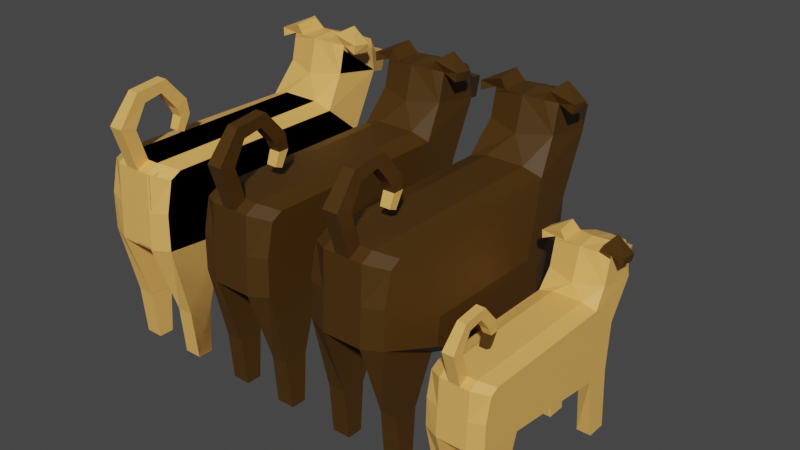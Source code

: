 # Source: Dog.blend  (saved by Blender 2.91.10; exported with 4.5.12 LTS)
import bpy
from mathutils import Matrix  # noqa: F401  (used for matrix-valued properties, if any)

bpy.ops.wm.read_factory_settings(use_empty=True)
scene = bpy.context.scene
scene.name = 'Scene'

# ---- collections
col_collection = bpy.data.collections.new('Collection'); scene.collection.children.link(col_collection)
col_animal_sizes = bpy.data.collections.new('Animal Sizes'); scene.collection.children.link(col_animal_sizes)

# ---- materials (node trees are filled in below, after node groups)
mat_dog_light = bpy.data.materials.new('Dog light')
mat_dog_dark = bpy.data.materials.new('Dog dark')

# ---- material node trees
mat_dog_light.use_nodes = True; mat_dog_light.node_tree.nodes.clear()
_N = mat_dog_light.node_tree.nodes; _L = mat_dog_light.node_tree.links
n0 = _N.new('ShaderNodeBsdfPrincipled'); n0.name = 'Principled BSDF'; n0.location = (10, 300)
n0.distribution = 'GGX'
n0.subsurface_method = 'BURLEY'
n0.inputs[0].default_value = (0.8804, 0.4627, 0.1179, 1.0)
n0.inputs[3].default_value = 1.45
n0.inputs[27].default_value = (0.0, 0.0, 0.0, 1.0)
n0.inputs[28].default_value = 1.0
n1 = _N.new('ShaderNodeOutputMaterial'); n1.name = 'Material Output'; n1.location = (300, 300)
_L.new(n0.outputs[0], n1.inputs[0])
n1.is_active_output = True
mat_dog_dark.use_nodes = True; mat_dog_dark.node_tree.nodes.clear()
_N = mat_dog_dark.node_tree.nodes; _L = mat_dog_dark.node_tree.links
n0 = _N.new('ShaderNodeBsdfPrincipled'); n0.name = 'Principled BSDF'; n0.location = (10, 300)
n0.distribution = 'GGX'
n0.subsurface_method = 'BURLEY'
n0.inputs[0].default_value = (0.06596, 0.02898, 0.001655, 1.0)
n0.inputs[3].default_value = 1.45
n0.inputs[27].default_value = (0.0, 0.0, 0.0, 1.0)
n0.inputs[28].default_value = 1.0
n1 = _N.new('ShaderNodeOutputMaterial'); n1.name = 'Material Output'; n1.location = (300, 300)
_L.new(n0.outputs[0], n1.inputs[0])
n1.is_active_output = True

# ---- world
world_world = bpy.data.worlds.new('World'); scene.world = world_world
world_world.use_nodes = True; world_world.node_tree.nodes.clear()
_N = world_world.node_tree.nodes; _L = world_world.node_tree.links
n0 = _N.new('ShaderNodeOutputWorld'); n0.name = 'World Output'; n0.location = (300, 300)
n1 = _N.new('ShaderNodeBackground'); n1.name = 'Background'; n1.location = (10, 300)
n1.inputs[0].default_value = (0.05088, 0.05088, 0.05088, 1.0)
_L.new(n1.outputs[0], n0.inputs[0])
n0.is_active_output = True
world_world.color = (0.05088, 0.05088, 0.05088)
world_world.use_sun_shadow = False
world_world.sun_shadow_jitter_overblur = 0.0

# ---- meshes
me_cube_012 = bpy.data.meshes.new('Cube.012')
me_cube_012.from_pydata([(0.4281, 0.07679, 0.5858), (0.4281, 0.1162, 0.91), (0.4281, 1.248, 0.4676), (0.4281, 1.268, 0.7765), (0.4281, 1.084, 0.9316), (0.2682, 0.3353, 1.019), (0.2682, 0.299, 1.034), (0.3394, 0.1744, -0.001877), (0.3468, 1.488, 0.9997), (0.4033, 1.191, 1.082), (0.3468, 1.515, 1.1), (0.4033, 1.217, 1.194), (0.4033, 1.436, 1.037), (0.3735, 1.456, 1.136), (0.3022, 1.612, 0.9659), (0.3022, 1.64, 1.066), (0.4281, 0.169, 0.9378), (0.2787, 0.06218, 0.9301), (0.4281, 0.3603, 0.5607), (0.3366, 0.04346, 0.5759), (0.2787, 0.1213, 0.9613), (0.2801, 0.002252, 1.131), (0.2719, 0.1094, 1.262), (0.2801, 0.07709, 1.11), (0.2719, 0.1428, 1.209), (0.2719, 0.2619, 1.28), (0.2719, 0.2309, 1.226), (0.2741, 0.3587, 1.166), (0.2741, 0.3043, 1.135), (0.2711, 0.3223, 1.092), (0.2711, 0.3723, 1.093), (0.3353, 0.3661, 0.5566), (0.3411, 0.1534, 0.236), (0.4223, 0.1534, 0.236), (0.4223, 0.2687, 0.2281), (0.3411, 0.2687, 0.2281), (0.4257, 0.1744, -0.001877), (0.4257, 0.2477, -0.003057), (0.3394, 0.2477, -0.003057), (0.3367, 1.256, 0.4573), (0.4281, 1.087, 0.4717), (0.3344, 1.122, 0.4583), (0.3353, 1.277, -0.002124), (0.4281, 1.277, -0.002124), (0.4281, 1.151, -0.002124), (0.3353, 1.151, -0.002124), (0.3301, 1.498, 1.166), (0.3968, 1.344, 1.186), (0.3425, 1.205, 1.22), (0.3398, 1.352, 1.22), (0.3379, 1.076, 0.9613), (0.3378, 0.1213, 0.9613), (0.3378, 0.06218, 0.9301), (0.4281, 0.081, 0.7603), (0.3344, 1.122, 0.4583), (0.3379, 0.05282, 0.753), (0.4043, 1.315, 1.215), (0.4033, 1.222, 1.214), (0.3669, 1.201, 1.267), (0.3752, 1.328, 1.28), (0.4795, 1.214, 1.229), (0.485, 1.304, 1.22), (0.4756, 1.211, 1.186), (0.4747, 1.301, 1.175), (0.2445, 1.279, 0.4556), (0.2445, 1.354, 0.7804), (0.06089, 0.07679, 0.5858), (0.06089, 0.1162, 0.91), (0.06089, 1.248, 0.4676), (0.06089, 1.268, 0.7765), (0.2445, 1.076, 0.9613), (0.2445, 1.191, 1.224), (0.2445, 1.612, 0.9659), (0.2445, 1.488, 0.9997), (0.06089, 1.084, 0.9316), (0.2208, 0.3353, 1.019), (0.2445, 1.515, 1.1), (0.2208, 0.299, 1.034), (0.2445, 1.354, 0.7804), (0.1496, 0.1744, -0.001877), (0.2445, 1.148, 1.063), (0.2445, 1.488, 0.9997), (0.1422, 1.488, 0.9997), (0.08568, 1.191, 1.082), (0.2445, 1.515, 1.1), (0.1422, 1.515, 1.1), (0.08568, 1.217, 1.194), (0.2445, 1.471, 1.003), (0.08568, 1.436, 1.037), (0.2445, 1.498, 1.171), (0.1155, 1.456, 1.136), (0.2445, 1.612, 0.9659), (0.1868, 1.612, 0.9659), (0.2445, 1.64, 1.066), (0.1868, 1.64, 1.066), (0.06089, 0.169, 0.9378), (0.2103, 0.06218, 0.9301), (0.06089, 0.3603, 0.5607), (0.1524, 0.04346, 0.5759), (0.2103, 0.1213, 0.9613), (0.2089, 0.002252, 1.131), (0.2171, 0.1094, 1.262), (0.2089, 0.07709, 1.11), (0.2171, 0.1428, 1.209), (0.2171, 0.2619, 1.28), (0.2171, 0.2309, 1.226), (0.2149, 0.3587, 1.166), (0.2149, 0.3043, 1.135), (0.2179, 0.3223, 1.092), (0.2179, 0.3723, 1.093), (0.2445, 1.148, 1.063), (0.2445, 1.471, 1.003), (0.1537, 0.3661, 0.5566), (0.1479, 0.1534, 0.236), (0.06674, 0.1534, 0.236), (0.06674, 0.2687, 0.2281), (0.1479, 0.2687, 0.2281), (0.06328, 0.1744, -0.001877), (0.06328, 0.2477, -0.003057), (0.1496, 0.2477, -0.003057), (0.2445, 1.498, 1.171), (0.2445, 1.64, 1.066), (0.1523, 1.256, 0.4573), (0.06089, 1.087, 0.4717), (0.2445, 1.076, 0.9613), (0.1546, 1.122, 0.4583), (0.1537, 1.277, -0.002124), (0.06089, 1.277, -0.002124), (0.06089, 1.151, -0.002124), (0.1537, 1.151, -0.002124), (0.1589, 1.498, 1.166), (0.09217, 1.344, 1.186), (0.1465, 1.205, 1.22), (0.2445, 1.312, 1.235), (0.1492, 1.352, 1.22), (0.1511, 1.076, 0.9613), (0.1512, 0.1213, 0.9613), (0.1512, 0.06218, 0.9301), (0.06089, 0.081, 0.7603), (0.1546, 1.122, 0.4583), (0.1511, 0.05282, 0.753), (0.08469, 1.315, 1.215), (0.0857, 1.222, 1.214), (0.1221, 1.201, 1.267), (0.1138, 1.328, 1.28), (0.009506, 1.214, 1.229), (0.004024, 1.304, 1.22), (0.01343, 1.211, 1.186), (0.01433, 1.301, 1.175)], [(91, 72), (93, 121)], [(0, 19, 32, 33), (110, 9, 11, 48, 71), (64, 65, 78, 3, 2, 39), (46, 13, 10), (55, 53, 1, 52), (8, 73, 72, 14), (30, 29, 6, 5), (2, 3, 4, 16, 1, 53, 0, 18, 40), (32, 35, 38, 7), (4, 3, 12, 9), (9, 12, 13, 47, 11), (124, 50, 4, 9, 110), (73, 8, 12, 111), (8, 10, 13, 12), (76, 10, 15, 121), (10, 84, 120, 46), (17, 20, 23, 21), (21, 23, 24, 22), (22, 24, 26, 25), (27, 28, 29, 30), (25, 26, 28, 27), (35, 34, 37, 38), (31, 18, 34, 35), (18, 0, 33, 34), (19, 31, 35, 32), (34, 33, 36, 37), (33, 32, 7, 36), (3, 78, 111, 12), (40, 41, 45, 44), (49, 133, 71, 48), (41, 39, 42, 45), (2, 40, 44, 43), (39, 2, 43, 42), (11, 47, 56, 57), (13, 46, 49, 47), (46, 120, 133, 49), (51, 20, 17, 52), (19, 0, 53, 55), (16, 51, 52, 1), (59, 58, 60, 61), (47, 49, 59, 56), (49, 48, 58, 59), (48, 11, 57, 58), (56, 59, 61), (58, 57, 60), (56, 61, 63), (60, 57, 62), (61, 60, 62, 63), (66, 114, 113, 98), (85, 94, 92, 82), (110, 71, 132, 86, 83), (64, 122, 68, 69, 78, 65), (130, 85, 90), (140, 137, 67, 138), (82, 92, 72, 73), (109, 75, 77, 108), (68, 123, 97, 66, 138, 67, 95, 74, 69), (113, 79, 119, 116), (70, 80, 110, 124), (29, 108, 77, 6), (74, 83, 88, 69), (121, 15, 14, 91), (15, 10, 8, 14), (78, 111, 87, 65), (83, 86, 131, 90, 88), (124, 110, 83, 74, 135), (73, 111, 88, 82), (76, 120, 89, 84), (82, 88, 90, 85), (76, 121, 94, 85), (85, 130, 120, 84), (96, 100, 102, 99), (26, 105, 107, 28), (100, 101, 103, 102), (22, 25, 104, 101), (21, 22, 101, 100), (101, 104, 105, 103), (25, 27, 106, 104), (106, 109, 108, 107), (27, 30, 109, 106), (104, 106, 107, 105), (28, 107, 108, 29), (103, 105, 26, 24), (30, 5, 75, 109), (92, 94, 121, 72), (116, 119, 118, 115), (112, 116, 115, 97), (97, 115, 114, 66), (98, 113, 116, 112), (115, 118, 117, 114), (114, 117, 79, 113), (69, 88, 111, 78), (123, 128, 129, 125), (134, 132, 71, 133), (125, 129, 126, 122), (68, 127, 128, 123), (122, 126, 127, 68), (81, 87, 111, 73), (86, 142, 141, 131), (90, 131, 134, 130), (130, 134, 133, 120), (136, 137, 96, 99), (98, 140, 138, 66), (95, 67, 137, 136), (144, 146, 145, 143), (131, 141, 144, 134), (134, 144, 143, 132), (132, 143, 142, 86), (141, 146, 144), (143, 145, 142), (141, 148, 146), (145, 147, 142), (146, 148, 147, 145), (103, 24, 23, 102), (23, 20, 99, 102), (17, 21, 100, 96), (19, 55, 52, 137, 140, 98), (31, 19, 98, 112, 97, 123, 125, 122, 64, 39, 41, 40, 18), (74, 95, 136, 135), (4, 50, 51, 16), (124, 135, 136, 99, 20, 51, 50)])
_uv = me_cube_012.uv_layers.new(name='UVMap')
_uv.uv.foreach_set('vector', [0.375, 0.75, 0.375, 0.8125, 0.375, 0.8125, 0.375, 0.75, 0.75, 0.5548, 0.625, 0.5548, 0.625, 0.5548, 0.6875, 0.5548, 0.75, 0.5548, 0.375, 0.25, 0.625, 0.25, 0.625, 0.375, 0.625, 0.5, 0.375, 0.5, 0.375, 0.4375, 0.6875, 0.5, 0.625, 0.5, 0.625, 0.4827, 0.25, 0.375, 0.5, 0.75, 0.625, 0.75, 0.3125, 0.375, 0.625, 0.4827, 0.625, 0.375, 0.625, 0.375, 0.625, 0.4827, 0.6875, 0.75, 0.6875, 0.7255, 0.6875, 0.7255, 0.6875, 0.75, 0.375, 0.5, 0.625, 0.5, 0.625, 0.5548, 0.625, 0.7255, 0.625, 0.75, 0.5, 0.75, 0.375, 0.75, 0.375, 0.6524, 0.375, 0.5381, 0.3125, 0.75, 0.3125, 0.6524, 0.3125, 0.6524, 0.3125, 0.75, 0.625, 0.5548, 0.625, 0.5, 0.625, 0.5, 0.625, 0.5548, 0.625, 0.5548, 0.625, 0.5, 0.625, 0.5, 0.625, 0.5214, 0.625, 0.5548, 0.75, 0.5548, 0.6875, 0.5548, 0.625, 0.5548, 0.625, 0.5548, 0.75, 0.5548, 0.625, 0.375, 0.625, 0.4827, 0.625, 0.5, 0.625, 0.375, 0.625, 0.4827, 0.625, 0.4827, 0.625, 0.5, 0.625, 0.5, 0.625, 0.375, 0.625, 0.4827, 0.625, 0.4827, 0.625, 0.375, 0.625, 0.4827, 0.0, 0.0, 0.75, 0.5, 0.6875, 0.5, 0.6875, 0.75, 0.6875, 0.7255, 0.6875, 0.7255, 0.6875, 0.75, 0.6875, 0.75, 0.6875, 0.7255, 0.6875, 0.7255, 0.6875, 0.75, 0.6875, 0.75, 0.6875, 0.7255, 0.6875, 0.7255, 0.6875, 0.75, 0.6875, 0.75, 0.6875, 0.7255, 0.6875, 0.7255, 0.6875, 0.75, 0.6875, 0.75, 0.6875, 0.7255, 0.6875, 0.7255, 0.6875, 0.75, 0.3125, 0.6524, 0.375, 0.6524, 0.375, 0.6524, 0.3125, 0.6524, 0.3125, 0.6524, 0.375, 0.6524, 0.375, 0.6524, 0.3125, 0.6524, 0.375, 0.6524, 0.375, 0.75, 0.375, 0.75, 0.375, 0.6524, 0.3125, 0.75, 0.3125, 0.6524, 0.3125, 0.6524, 0.3125, 0.75, 0.375, 0.6524, 0.375, 0.75, 0.375, 0.75, 0.375, 0.6524, 0.375, 0.75, 0.375, 0.8125, 0.375, 0.8125, 0.375, 0.75, 0.625, 0.5, 0.625, 0.375, 0.625, 0.375, 0.625, 0.5, 0.375, 0.5381, 0.375, 0.4566, 0.375, 0.4566, 0.375, 0.5381, 0.6875, 0.5214, 0.75, 0.5274, 0.75, 0.5548, 0.6875, 0.5548, 0.375, 0.4566, 0.375, 0.4375, 0.375, 0.4375, 0.375, 0.4566, 0.375, 0.5, 0.375, 0.5381, 0.375, 0.5381, 0.375, 0.5, 0.375, 0.4375, 0.375, 0.5, 0.375, 0.5, 0.375, 0.4375, 0.625, 0.5548, 0.625, 0.5214, 0.625, 0.5274, 0.625, 0.5548, 0.625, 0.5, 0.6875, 0.5, 0.6875, 0.5214, 0.625, 0.5214, 0.6875, 0.5, 0.75, 0.5, 0.75, 0.5274, 0.6875, 0.5214, 0.6562, 0.7255, 0.6875, 0.7255, 0.6875, 0.75, 0.6562, 0.75, 0.1875, 0.375, 0.375, 0.75, 0.5, 0.75, 0.25, 0.375, 0.625, 0.7255, 0.6562, 0.7255, 0.6562, 0.75, 0.625, 0.75, 0.6875, 0.5274, 0.6875, 0.5548, 0.6875, 0.5548, 0.6875, 0.5274, 0.625, 0.5214, 0.6875, 0.5214, 0.6875, 0.5274, 0.625, 0.5274, 0.6875, 0.5214, 0.6875, 0.5548, 0.6875, 0.5548, 0.6875, 0.5274, 0.6875, 0.5548, 0.625, 0.5548, 0.625, 0.5548, 0.6875, 0.5548, 0.625, 0.5274, 0.6875, 0.5274, 0.6875, 0.5274, 0.6875, 0.5548, 0.625, 0.5548, 0.6875, 0.5548, 0.625, 0.5274, 0.6875, 0.5274, 0.6875, 0.5274, 0.6875, 0.5548, 0.625, 0.5548, 0.6875, 0.5548, 0.6875, 0.5274, 0.6875, 0.5548, 0.6875, 0.5548, 0.6875, 0.5274, 0.375, 0.75, 0.375, 0.75, 0.375, 0.8125, 0.375, 0.8125, 0.625, 0.4827, 0.625, 0.4827, 0.625, 0.4827, 0.625, 0.4827, 0.75, 0.5548, 0.75, 0.5548, 0.6875, 0.5548, 0.625, 0.5548, 0.625, 0.5548, 0.375, 0.25, 0.375, 0.4375, 0.375, 0.5, 0.625, 0.5, 0.625, 0.375, 0.625, 0.25, 0.6875, 0.5, 0.625, 0.4827, 0.625, 0.5, 0.25, 0.375, 0.3125, 0.375, 0.625, 0.75, 0.5, 0.75, 0.625, 0.4827, 0.625, 0.4827, 0.625, 0.375, 0.625, 0.375, 0.6875, 0.75, 0.6875, 0.75, 0.6875, 0.7255, 0.6875, 0.7255, 0.375, 0.5, 0.375, 0.5381, 0.375, 0.6524, 0.375, 0.75, 0.5, 0.75, 0.625, 0.75, 0.625, 0.7255, 0.625, 0.5548, 0.625, 0.5, 0.3125, 0.75, 0.3125, 0.75, 0.3125, 0.6524, 0.3125, 0.6524, 0.875, 0.5548, 0.875, 0.5548, 0.75, 0.5548, 0.75, 0.5548, 0.6875, 0.7255, 0.6875, 0.7255, 0.6875, 0.7255, 0.6875, 0.7255, 0.625, 0.5548, 0.625, 0.5548, 0.625, 0.5, 0.625, 0.5, 0.625, 0.375, 0.625, 0.4827, 0.0, 0.0, 0.0, 0.0, 0.625, 0.4827, 0.625, 0.4827, 0.625, 0.4827, 0.625, 0.4827, 0.625, 0.375, 0.625, 0.375, 0.625, 0.25, 0.625, 0.25, 0.625, 0.5548, 0.625, 0.5548, 0.625, 0.5214, 0.625, 0.5, 0.625, 0.5, 0.75, 0.5548, 0.75, 0.5548, 0.625, 0.5548, 0.625, 0.5548, 0.6875, 0.5548, 0.625, 0.375, 0.625, 0.375, 0.625, 0.5, 0.625, 0.4827, 0.625, 0.375, 0.625, 0.375, 0.625, 0.25, 0.625, 0.2673, 0.625, 0.4827, 0.625, 0.5, 0.625, 0.5, 0.625, 0.4827, 0.625, 0.375, 0.625, 0.375, 0.625, 0.4827, 0.625, 0.4827, 0.625, 0.4827, 0.6875, 0.5, 0.75, 0.5, 0.0, 0.0, 0.6875, 0.75, 0.6875, 0.75, 0.6875, 0.7255, 0.6875, 0.7255, 0.6875, 0.7255, 0.6875, 0.7255, 0.6875, 0.7255, 0.6875, 0.7255, 0.6875, 0.75, 0.6875, 0.75, 0.6875, 0.7255, 0.6875, 0.7255, 0.625, 0.8125, 0.625, 0.8125, 0.625, 0.8125, 0.625, 0.8125, 0.625, 0.8125, 0.625, 0.8125, 0.625, 0.8125, 0.625, 0.8125, 0.6875, 0.75, 0.6875, 0.75, 0.6875, 0.7255, 0.6875, 0.7255, 0.625, 0.8125, 0.625, 0.8125, 0.625, 0.8125, 0.625, 0.8125, 0.6875, 0.75, 0.6875, 0.75, 0.6875, 0.7255, 0.6875, 0.7255, 0.625, 0.8125, 0.625, 0.8125, 0.625, 0.8125, 0.625, 0.8125, 0.6875, 0.75, 0.6875, 0.75, 0.6875, 0.7255, 0.6875, 0.7255, 0.6875, 0.7255, 0.6875, 0.7255, 0.6875, 0.7255, 0.6875, 0.7255, 0.6875, 0.7255, 0.6875, 0.7255, 0.6875, 0.7255, 0.6875, 0.7255, 0.625, 0.8125, 0.625, 0.8125, 0.625, 0.8125, 0.625, 0.8125, 0.625, 0.4827, 0.625, 0.4827, 0.625, 0.375, 0.625, 0.375, 0.3125, 0.6524, 0.3125, 0.6524, 0.375, 0.6524, 0.375, 0.6524, 0.3125, 0.6524, 0.3125, 0.6524, 0.375, 0.6524, 0.375, 0.6524, 0.375, 0.6524, 0.375, 0.6524, 0.375, 0.75, 0.375, 0.75, 0.3125, 0.75, 0.3125, 0.75, 0.3125, 0.6524, 0.3125, 0.6524, 0.375, 0.6524, 0.375, 0.6524, 0.375, 0.75, 0.375, 0.75, 0.375, 0.75, 0.375, 0.75, 0.375, 0.8125, 0.375, 0.8125, 0.625, 0.5, 0.625, 0.5, 0.625, 0.375, 0.625, 0.375, 0.375, 0.5381, 0.375, 0.5381, 0.375, 0.4566, 0.375, 0.4566, 0.6875, 0.5214, 0.6875, 0.5548, 0.75, 0.5548, 0.75, 0.5274, 0.375, 0.4566, 0.375, 0.4566, 0.375, 0.4375, 0.375, 0.4375, 0.375, 0.5, 0.375, 0.5, 0.375, 0.5381, 0.375, 0.5381, 0.375, 0.4375, 0.375, 0.4375, 0.375, 0.5, 0.375, 0.5, 0.625, 0.2673, 0.625, 0.25, 0.625, 0.375, 0.625, 0.375, 0.625, 0.5548, 0.625, 0.5548, 0.625, 0.5274, 0.625, 0.5214, 0.625, 0.5, 0.625, 0.5214, 0.6875, 0.5214, 0.6875, 0.5, 0.6875, 0.5, 0.6875, 0.5214, 0.75, 0.5274, 0.75, 0.5, 0.6562, 0.7255, 0.6562, 0.75, 0.6875, 0.75, 0.6875, 0.7255, 0.1875, 0.375, 0.25, 0.375, 0.5, 0.75, 0.375, 0.75, 0.625, 0.7255, 0.625, 0.75, 0.6562, 0.75, 0.6562, 0.7255, 0.6875, 0.5274, 0.6875, 0.5274, 0.6875, 0.5548, 0.6875, 0.5548, 0.625, 0.5214, 0.625, 0.5274, 0.6875, 0.5274, 0.6875, 0.5214, 0.6875, 0.5214, 0.6875, 0.5274, 0.6875, 0.5548, 0.6875, 0.5548, 0.6875, 0.5548, 0.6875, 0.5548, 0.625, 0.5548, 0.625, 0.5548, 0.625, 0.5274, 0.6875, 0.5274, 0.6875, 0.5274, 0.6875, 0.5548, 0.6875, 0.5548, 0.625, 0.5548, 0.625, 0.5274, 0.6875, 0.5274, 0.6875, 0.5274, 0.6875, 0.5548, 0.6875, 0.5548, 0.625, 0.5548, 0.6875, 0.5274, 0.6875, 0.5274, 0.6875, 0.5548, 0.6875, 0.5548, 0.6875, 0.7255, 0.6875, 0.7255, 0.6875, 0.7255, 0.6875, 0.7255, 0.6875, 0.7255, 0.6875, 0.7255, 0.6875, 0.7255, 0.6875, 0.7255, 0.6875, 0.75, 0.625, 0.8125, 0.6875, 0.75, 0.6875, 0.75, 0.3125, 0.75, 0.25, 0.375, 0.3125, 0.375, 0.3125, 0.375, 0.25, 0.375, 0.1875, 0.375, 0.3125, 0.6524, 0.3125, 0.75, 0.3125, 0.75, 0.3125, 0.6524, 0.375, 0.6524, 0.375, 0.5381, 0.375, 0.4566, 0.375, 0.4375, 0.375, 0.25, 0.375, 0.4375, 0.375, 0.4566, 0.375, 0.5381, 0.375, 0.6524, 0.625, 0.5548, 0.625, 0.7255, 0.6562, 0.7255, 0.6875, 0.5548, 0.625, 0.5548, 0.6875, 0.5548, 0.6562, 0.7255, 0.625, 0.7255, 0.75, 0.5548, 0.6875, 0.5548, 0.6562, 0.7255, 0.6875, 0.7255, 0.6875, 0.7255, 0.6562, 0.7255, 0.6875, 0.5548])
me_cube_012.materials.append(mat_dog_light)
me_cube_012.use_remesh_fix_poles = True
me_cube_012.use_remesh_preserve_attributes = False
me_cube_012.use_mirror_vertex_groups = False
me_cube_012.update()
me_cube_006 = bpy.data.meshes.new('Cube.006')
me_cube_006.from_pydata([(0.0, 0.08118, 0.5759), (0.0, 0.09989, 0.9301), (0.0, 1.317, 0.4556), (0.0, 1.391, 0.7804), (0.1836, 0.1145, 0.5858), (0.1836, 0.1539, 0.91), (0.1836, 1.286, 0.4676), (0.1836, 1.306, 0.7765), (0.0, 0.3731, 1.019), (0.0, 1.114, 0.9613), (0.0, 1.229, 1.224), (0.0, 1.65, 0.9659), (0.0, 1.525, 0.9997), (0.1836, 1.122, 0.9316), (0.02374, 0.3731, 1.019), (0.0, 1.552, 1.1), (0.02374, 0.3367, 1.034), (0.0, 1.391, 0.7804), (0.0, 0.3367, 1.034), (0.09487, 0.2121, -0.001877), (0.0, 1.185, 1.063), (0.0, 1.525, 0.9997), (0.1023, 1.525, 0.9997), (0.1588, 1.229, 1.082), (0.0, 1.552, 1.1), (0.1023, 1.552, 1.1), (0.1588, 1.255, 1.194), (0.0, 1.509, 1.003), (0.1588, 1.474, 1.037), (0.0, 1.536, 1.171), (0.129, 1.494, 1.136), (0.0, 1.65, 0.9659), (0.05774, 1.65, 0.9659), (0.0, 1.677, 1.066), (0.05774, 1.677, 1.066), (0.1836, 0.2067, 0.9378), (0.0, 0.09989, 0.9301), (0.0, 0.1591, 0.9613), (0.03423, 0.09989, 0.9301), (0.1836, 0.398, 0.5607), (0.09075, 0.08118, 0.5759), (0.0, 0.4038, 0.5566), (0.03423, 0.1591, 0.9613), (0.0, 0.1591, 0.9613), (0.0356, 0.03997, 1.131), (0.0, 0.1471, 1.262), (0.02743, 0.1471, 1.262), (0.0, 0.03997, 1.131), (0.0356, 0.1148, 1.11), (0.0, 0.1148, 1.11), (0.02743, 0.1805, 1.209), (0.0, 0.1805, 1.209), (0.0, 0.2996, 1.28), (0.02743, 0.2996, 1.28), (0.02743, 0.2686, 1.226), (0.0, 0.2686, 1.226), (0.0, 0.3965, 1.166), (0.02957, 0.3965, 1.166), (0.02957, 0.342, 1.135), (0.0, 0.342, 1.135), (0.0, 0.36, 1.092), (0.02659, 0.36, 1.092), (0.02659, 0.41, 1.093), (0.0, 0.41, 1.093), (0.0, 1.185, 1.063), (0.0, 1.509, 1.003), (0.09075, 0.4038, 0.5566), (0.0966, 0.1911, 0.236), (0.1778, 0.1911, 0.236), (0.1778, 0.3064, 0.2281), (0.0966, 0.3064, 0.2281), (0.1812, 0.2121, -0.001877), (0.1812, 0.2854, -0.003057), (0.09487, 0.2854, -0.003057), (0.0, 1.536, 1.171), (0.0, 1.677, 1.066), (0.09219, 1.294, 0.4573), (0.1836, 1.125, 0.4717), (0.0, 1.114, 0.9613), (0.08986, 1.159, 0.4583), (0.09075, 1.314, -0.002124), (0.1836, 1.314, -0.002124), (0.1836, 1.189, -0.002124), (0.09075, 1.189, -0.002124), (0.0856, 1.536, 1.166), (0.1523, 1.382, 1.186), (0.09801, 1.243, 1.22), (0.0, 1.349, 1.235), (0.09531, 1.39, 1.22), (0.1836, 0.6324, 0.9378), (0.09343, 1.114, 0.9613), (0.0933, 0.1591, 0.9613), (0.09343, 0.6364, 0.9613), (0.09328, 0.09989, 0.9301), (0.1836, 0.1187, 0.7603), (0.09338, 0.08118, 0.5759), (0.08986, 1.159, 0.4583), (0.09338, 0.09053, 0.753), (0.1598, 1.353, 1.215), (0.1588, 1.26, 1.214), (0.1224, 1.238, 1.267), (0.1307, 1.366, 1.28), (0.235, 1.252, 1.229), (0.2405, 1.342, 1.22), (0.2311, 1.249, 1.186), (0.2302, 1.338, 1.175)], [], [(9, 3, 2, 41, 0, 1, 37), (4, 40, 67, 68), (43, 37, 1, 36), (49, 47, 45, 51), (25, 22, 32, 34), (64, 23, 26, 86, 10), (2, 3, 17, 7, 6, 76), (84, 30, 25), (97, 94, 5, 93), (22, 12, 11, 32), (62, 61, 16, 14), (6, 7, 13, 89, 35, 5, 94, 4, 39, 77), (67, 70, 73, 19), (9, 78, 64, 20), (39, 41, 2, 76, 79, 77), (60, 63, 8, 18), (63, 62, 14, 8), (13, 7, 28, 23), (24, 15, 75, 33), (3, 9, 20, 27), (20, 64, 10, 87, 74, 29, 27), (17, 3, 27, 65), (23, 28, 30, 85, 26), (78, 90, 13, 23, 64), (12, 22, 28, 65), (15, 24, 29, 74), (24, 21, 27, 29), (22, 25, 30, 28), (11, 31, 33, 75), (15, 25, 34, 75), (21, 24, 33, 31), (12, 21, 31, 11), (25, 24, 74, 84), (38, 42, 48, 44), (42, 43, 49, 48), (48, 49, 51, 50), (50, 51, 55, 54), (44, 48, 50, 46), (43, 36, 47, 49), (47, 44, 46, 45), (38, 44, 47, 36), (54, 55, 59, 58), (46, 50, 54, 53), (45, 46, 53, 52), (51, 45, 52, 55), (57, 58, 61, 62), (52, 53, 57, 56), (55, 52, 56, 59), (53, 54, 58, 57), (61, 60, 18, 16), (58, 59, 60, 61), (59, 56, 63, 60), (56, 57, 62, 63), (32, 11, 75, 34), (70, 69, 72, 73), (66, 39, 69, 70), (39, 4, 68, 69), (40, 66, 70, 67), (69, 68, 71, 72), (68, 67, 19, 71), (7, 17, 65, 28), (77, 79, 83, 82), (41, 66, 40, 0), (88, 87, 10, 86), (78, 43, 91, 92, 90), (79, 76, 80, 83), (6, 77, 82, 81), (76, 6, 81, 80), (21, 12, 65, 27), (26, 85, 98, 99), (30, 84, 88, 85), (84, 74, 87, 88), (97, 93, 36, 0, 95), (89, 92, 91, 35), (13, 90, 92, 89), (91, 42, 38, 93), (95, 4, 94, 97), (35, 91, 93, 5), (101, 100, 102, 103), (85, 88, 101, 98), (88, 86, 100, 101), (86, 26, 99, 100), (98, 101, 103), (100, 99, 102), (98, 103, 105), (102, 99, 104), (103, 102, 104, 105)])
_uv = me_cube_006.uv_layers.new(name='UVMap')
_uv.uv.foreach_set('vector', [0.625, 0.1952, 0.625, 0.25, 0.375, 0.25, 0.375, 0.09758, 0.375, 0.0, 0.625, 0.0, 0.625, 0.02454, 0.375, 0.75, 0.375, 0.8125, 0.375, 0.8125, 0.375, 0.75, 0.8125, 0.7255, 0.875, 0.7255, 0.875, 0.75, 0.8125, 0.75, 0.8125, 0.7255, 0.8125, 0.75, 0.8125, 0.75, 0.8125, 0.7255, 0.625, 0.4827, 0.625, 0.4827, 0.625, 0.4827, 0.625, 0.4827, 0.75, 0.5548, 0.625, 0.5548, 0.625, 0.5548, 0.6875, 0.5548, 0.75, 0.5548, 0.375, 0.25, 0.625, 0.25, 0.625, 0.375, 0.625, 0.5, 0.375, 0.5, 0.375, 0.4375, 0.6875, 0.5, 0.625, 0.5, 0.625, 0.4827, 0.25, 0.375, 0.5, 0.75, 0.625, 0.75, 0.3125, 0.375, 0.625, 0.4827, 0.625, 0.375, 0.625, 0.375, 0.625, 0.4827, 0.6875, 0.75, 0.6875, 0.7255, 0.6875, 0.7255, 0.6875, 0.75, 0.375, 0.5, 0.625, 0.5, 0.625, 0.5548, 0.625, 0.6401, 0.625, 0.7255, 0.625, 0.75, 0.5, 0.75, 0.375, 0.75, 0.375, 0.6524, 0.375, 0.5381, 0.3125, 0.75, 0.3125, 0.6524, 0.3125, 0.6524, 0.3125, 0.75, 0.875, 0.5548, 0.75, 0.5548, 0.75, 0.5548, 0.875, 0.5548, 0.375, 0.6524, 0.375, 0.09758, 0.375, 0.25, 0.375, 0.4375, 0.375, 0.4566, 0.375, 0.5381, 0.8125, 0.7255, 0.8125, 0.75, 0.8125, 0.75, 0.8125, 0.7255, 0.625, 0.9375, 0.625, 0.8125, 0.625, 0.8125, 0.625, 0.9375, 0.625, 0.5548, 0.625, 0.5, 0.625, 0.5, 0.625, 0.5548, 0.625, 0.2673, 0.625, 0.375, 0.625, 0.375, 0.625, 0.2673, 0.625, 0.25, 0.625, 0.1952, 0.625, 0.1952, 0.625, 0.25, 0.875, 0.5548, 0.75, 0.5548, 0.75, 0.5548, 0.75, 0.5274, 0.75, 0.5, 0.625, 0.25, 0.625, 0.25, 0.625, 0.375, 0.625, 0.25, 0.625, 0.25, 0.625, 0.375, 0.625, 0.5548, 0.625, 0.5, 0.625, 0.5, 0.625, 0.5214, 0.625, 0.5548, 0.75, 0.5548, 0.6875, 0.5548, 0.625, 0.5548, 0.625, 0.5548, 0.75, 0.5548, 0.625, 0.375, 0.625, 0.4827, 0.625, 0.5, 0.625, 0.375, 0.625, 0.375, 0.625, 0.2673, 0.625, 0.25, 0.625, 0.375, 0.625, 0.2673, 0.625, 0.2673, 0.625, 0.25, 0.625, 0.25, 0.625, 0.4827, 0.625, 0.4827, 0.625, 0.5, 0.625, 0.5, 0.625, 0.375, 0.625, 0.2673, 0.625, 0.2673, 0.625, 0.375, 0.625, 0.375, 0.625, 0.4827, 0.625, 0.4827, 0.625, 0.375, 0.625, 0.2673, 0.625, 0.2673, 0.625, 0.2673, 0.625, 0.2673, 0.625, 0.375, 0.625, 0.2673, 0.625, 0.2673, 0.625, 0.375, 0.625, 0.4827, 0.0, 0.0, 0.75, 0.5, 0.6875, 0.5, 0.6875, 0.75, 0.6875, 0.7255, 0.6875, 0.7255, 0.6875, 0.75, 0.6875, 0.7255, 0.8125, 0.7255, 0.8125, 0.7255, 0.6875, 0.7255, 0.6875, 0.7255, 0.8125, 0.7255, 0.8125, 0.7255, 0.6875, 0.7255, 0.6875, 0.7255, 0.8125, 0.7255, 0.8125, 0.7255, 0.6875, 0.7255, 0.6875, 0.75, 0.6875, 0.7255, 0.6875, 0.7255, 0.6875, 0.75, 0.8125, 0.7255, 0.8125, 0.75, 0.8125, 0.75, 0.8125, 0.7255, 0.625, 0.9375, 0.625, 0.8125, 0.625, 0.8125, 0.625, 0.9375, 0.625, 0.8125, 0.625, 0.8125, 0.625, 0.9375, 0.625, 0.9375, 0.6875, 0.7255, 0.8125, 0.7255, 0.8125, 0.7255, 0.6875, 0.7255, 0.6875, 0.75, 0.6875, 0.7255, 0.6875, 0.7255, 0.6875, 0.75, 0.625, 0.9375, 0.625, 0.8125, 0.625, 0.8125, 0.625, 0.9375, 0.8125, 0.7255, 0.8125, 0.75, 0.8125, 0.75, 0.8125, 0.7255, 0.6875, 0.75, 0.6875, 0.7255, 0.6875, 0.7255, 0.6875, 0.75, 0.625, 0.9375, 0.625, 0.8125, 0.625, 0.8125, 0.625, 0.9375, 0.8125, 0.7255, 0.8125, 0.75, 0.8125, 0.75, 0.8125, 0.7255, 0.6875, 0.75, 0.6875, 0.7255, 0.6875, 0.7255, 0.6875, 0.75, 0.6875, 0.7255, 0.8125, 0.7255, 0.8125, 0.7255, 0.6875, 0.7255, 0.6875, 0.7255, 0.8125, 0.7255, 0.8125, 0.7255, 0.6875, 0.7255, 0.8125, 0.7255, 0.8125, 0.75, 0.8125, 0.75, 0.8125, 0.7255, 0.625, 0.9375, 0.625, 0.8125, 0.625, 0.8125, 0.625, 0.9375, 0.625, 0.4827, 0.625, 0.375, 0.625, 0.375, 0.625, 0.4827, 0.3125, 0.6524, 0.375, 0.6524, 0.375, 0.6524, 0.3125, 0.6524, 0.3125, 0.6524, 0.375, 0.6524, 0.375, 0.6524, 0.3125, 0.6524, 0.375, 0.6524, 0.375, 0.75, 0.375, 0.75, 0.375, 0.6524, 0.3125, 0.75, 0.3125, 0.6524, 0.3125, 0.6524, 0.3125, 0.75, 0.375, 0.6524, 0.375, 0.75, 0.375, 0.75, 0.375, 0.6524, 0.375, 0.75, 0.375, 0.8125, 0.375, 0.8125, 0.375, 0.75, 0.625, 0.5, 0.625, 0.375, 0.625, 0.375, 0.625, 0.5, 0.375, 0.5381, 0.375, 0.4566, 0.375, 0.4566, 0.375, 0.5381, 0.125, 0.6524, 0.3125, 0.6524, 0.3125, 0.75, 0.125, 0.75, 0.6875, 0.5214, 0.75, 0.5274, 0.75, 0.5548, 0.6875, 0.5548, 0.75, 0.5548, 0.0, 0.0, 0.3125, 0.3627, 0.5, 0.4588, 0.6875, 0.5548, 0.375, 0.4566, 0.375, 0.4375, 0.375, 0.4375, 0.375, 0.4566, 0.375, 0.5, 0.375, 0.5381, 0.375, 0.5381, 0.375, 0.5, 0.375, 0.4375, 0.375, 0.5, 0.375, 0.5, 0.375, 0.4375, 0.625, 0.2673, 0.625, 0.375, 0.625, 0.375, 0.625, 0.25, 0.625, 0.5548, 0.625, 0.5214, 0.625, 0.5274, 0.625, 0.5548, 0.625, 0.5, 0.6875, 0.5, 0.6875, 0.5214, 0.625, 0.5214, 0.6875, 0.5, 0.75, 0.5, 0.75, 0.5274, 0.6875, 0.5214, 0.25, 0.375, 0.3125, 0.375, 0.0, 0.0, 0.0, 0.0, 0.1875, 0.375, 0.625, 0.6401, 0.5, 0.4588, 0.3125, 0.3627, 0.625, 0.7255, 0.625, 0.5548, 0.6875, 0.5548, 0.5, 0.4588, 0.625, 0.6401, 0.6562, 0.7255, 0.6875, 0.7255, 0.6875, 0.75, 0.6562, 0.75, 0.1875, 0.375, 0.375, 0.75, 0.5, 0.75, 0.25, 0.375, 0.625, 0.7255, 0.6562, 0.7255, 0.6562, 0.75, 0.625, 0.75, 0.6875, 0.5274, 0.6875, 0.5548, 0.6875, 0.5548, 0.6875, 0.5274, 0.625, 0.5214, 0.6875, 0.5214, 0.6875, 0.5274, 0.625, 0.5274, 0.6875, 0.5214, 0.6875, 0.5548, 0.6875, 0.5548, 0.6875, 0.5274, 0.6875, 0.5548, 0.625, 0.5548, 0.625, 0.5548, 0.6875, 0.5548, 0.625, 0.5274, 0.6875, 0.5274, 0.6875, 0.5274, 0.6875, 0.5548, 0.625, 0.5548, 0.6875, 0.5548, 0.625, 0.5274, 0.6875, 0.5274, 0.6875, 0.5274, 0.6875, 0.5548, 0.625, 0.5548, 0.6875, 0.5548, 0.6875, 0.5274, 0.6875, 0.5548, 0.6875, 0.5548, 0.6875, 0.5274])
me_cube_006.materials.append(mat_dog_light)
me_cube_006.use_remesh_fix_poles = True
me_cube_006.use_remesh_preserve_attributes = False
me_cube_006.use_mirror_vertex_groups = False
me_cube_006.update()
me_cube_009 = bpy.data.meshes.new('Cube.009')
me_cube_009.from_pydata([(0.4281, 0.07679, 0.5858), (0.4281, 0.1162, 0.91), (0.4281, 1.248, 0.4676), (0.4281, 1.268, 0.7765), (0.4281, 1.084, 0.9316), (0.2682, 0.3353, 1.019), (0.2682, 0.299, 1.034), (0.3394, 0.1744, -0.001877), (0.3468, 1.488, 0.9997), (0.4033, 1.191, 1.082), (0.3468, 1.515, 1.1), (0.4033, 1.217, 1.194), (0.4033, 1.436, 1.037), (0.3735, 1.456, 1.136), (0.3022, 1.612, 0.9659), (0.3022, 1.64, 1.066), (0.4281, 0.169, 0.9378), (0.2787, 0.06218, 0.9301), (0.4281, 0.3603, 0.5607), (0.3366, 0.04346, 0.5759), (0.2787, 0.1213, 0.9613), (0.2801, 0.002252, 1.131), (0.2719, 0.1094, 1.262), (0.2801, 0.07709, 1.11), (0.2719, 0.1428, 1.209), (0.2719, 0.2619, 1.28), (0.2719, 0.2309, 1.226), (0.2741, 0.3587, 1.166), (0.2741, 0.3043, 1.135), (0.2711, 0.3223, 1.092), (0.2711, 0.3723, 1.093), (0.3353, 0.3661, 0.5566), (0.3411, 0.1534, 0.236), (0.4223, 0.1534, 0.236), (0.4223, 0.2687, 0.2281), (0.3411, 0.2687, 0.2281), (0.4257, 0.1744, -0.001877), (0.4257, 0.2477, -0.003057), (0.3394, 0.2477, -0.003057), (0.3367, 1.256, 0.4573), (0.4281, 1.087, 0.4717), (0.3344, 1.122, 0.4583), (0.3353, 1.277, -0.002124), (0.4281, 1.277, -0.002124), (0.4281, 1.151, -0.002124), (0.3353, 1.151, -0.002124), (0.3301, 1.498, 1.166), (0.3968, 1.344, 1.186), (0.3425, 1.205, 1.22), (0.3398, 1.352, 1.22), (0.3379, 1.076, 0.9613), (0.3378, 0.1213, 0.9613), (0.3378, 0.06218, 0.9301), (0.4281, 0.081, 0.7603), (0.3344, 1.122, 0.4583), (0.3379, 0.05282, 0.753), (0.4043, 1.315, 1.215), (0.4033, 1.222, 1.214), (0.3669, 1.201, 1.267), (0.3752, 1.328, 1.28), (0.4795, 1.214, 1.229), (0.485, 1.304, 1.22), (0.4756, 1.211, 1.186), (0.4747, 1.301, 1.175), (0.2445, 1.279, 0.4556), (0.2445, 1.354, 0.7804), (0.06089, 0.07679, 0.5858), (0.06089, 0.1162, 0.91), (0.06089, 1.248, 0.4676), (0.06089, 1.268, 0.7765), (0.2445, 1.076, 0.9613), (0.2445, 1.191, 1.224), (0.2445, 1.612, 0.9659), (0.2445, 1.488, 0.9997), (0.06089, 1.084, 0.9316), (0.2208, 0.3353, 1.019), (0.2445, 1.515, 1.1), (0.2208, 0.299, 1.034), (0.2445, 1.354, 0.7804), (0.1496, 0.1744, -0.001877), (0.2445, 1.148, 1.063), (0.2445, 1.488, 0.9997), (0.1422, 1.488, 0.9997), (0.08568, 1.191, 1.082), (0.2445, 1.515, 1.1), (0.1422, 1.515, 1.1), (0.08568, 1.217, 1.194), (0.2445, 1.471, 1.003), (0.08568, 1.436, 1.037), (0.2445, 1.498, 1.171), (0.1155, 1.456, 1.136), (0.2445, 1.612, 0.9659), (0.1868, 1.612, 0.9659), (0.2445, 1.64, 1.066), (0.1868, 1.64, 1.066), (0.06089, 0.169, 0.9378), (0.2103, 0.06218, 0.9301), (0.06089, 0.3603, 0.5607), (0.1524, 0.04346, 0.5759), (0.2103, 0.1213, 0.9613), (0.2089, 0.002252, 1.131), (0.2171, 0.1094, 1.262), (0.2089, 0.07709, 1.11), (0.2171, 0.1428, 1.209), (0.2171, 0.2619, 1.28), (0.2171, 0.2309, 1.226), (0.2149, 0.3587, 1.166), (0.2149, 0.3043, 1.135), (0.2179, 0.3223, 1.092), (0.2179, 0.3723, 1.093), (0.2445, 1.148, 1.063), (0.2445, 1.471, 1.003), (0.1537, 0.3661, 0.5566), (0.1479, 0.1534, 0.236), (0.06674, 0.1534, 0.236), (0.06674, 0.2687, 0.2281), (0.1479, 0.2687, 0.2281), (0.06328, 0.1744, -0.001877), (0.06328, 0.2477, -0.003057), (0.1496, 0.2477, -0.003057), (0.2445, 1.498, 1.171), (0.2445, 1.64, 1.066), (0.1523, 1.256, 0.4573), (0.06089, 1.087, 0.4717), (0.2445, 1.076, 0.9613), (0.1546, 1.122, 0.4583), (0.1537, 1.277, -0.002124), (0.06089, 1.277, -0.002124), (0.06089, 1.151, -0.002124), (0.1537, 1.151, -0.002124), (0.1589, 1.498, 1.166), (0.09217, 1.344, 1.186), (0.1465, 1.205, 1.22), (0.2445, 1.312, 1.235), (0.1492, 1.352, 1.22), (0.1511, 1.076, 0.9613), (0.1512, 0.1213, 0.9613), (0.1512, 0.06218, 0.9301), (0.06089, 0.081, 0.7603), (0.1546, 1.122, 0.4583), (0.1511, 0.05282, 0.753), (0.08469, 1.315, 1.215), (0.0857, 1.222, 1.214), (0.1221, 1.201, 1.267), (0.1138, 1.328, 1.28), (0.009506, 1.214, 1.229), (0.004024, 1.304, 1.22), (0.01343, 1.211, 1.186), (0.01433, 1.301, 1.175)], [(91, 72), (93, 121)], [(0, 19, 32, 33), (110, 9, 11, 48, 71), (64, 65, 78, 3, 2, 39), (46, 13, 10), (55, 53, 1, 52), (8, 73, 72, 14), (30, 29, 6, 5), (2, 3, 4, 16, 1, 53, 0, 18, 40), (32, 35, 38, 7), (4, 3, 12, 9), (9, 12, 13, 47, 11), (124, 50, 4, 9, 110), (73, 8, 12, 111), (8, 10, 13, 12), (76, 10, 15, 121), (10, 84, 120, 46), (17, 20, 23, 21), (21, 23, 24, 22), (22, 24, 26, 25), (27, 28, 29, 30), (25, 26, 28, 27), (35, 34, 37, 38), (31, 18, 34, 35), (18, 0, 33, 34), (19, 31, 35, 32), (34, 33, 36, 37), (33, 32, 7, 36), (3, 78, 111, 12), (40, 41, 45, 44), (49, 133, 71, 48), (41, 39, 42, 45), (2, 40, 44, 43), (39, 2, 43, 42), (11, 47, 56, 57), (13, 46, 49, 47), (46, 120, 133, 49), (51, 20, 17, 52), (19, 0, 53, 55), (16, 51, 52, 1), (59, 58, 60, 61), (47, 49, 59, 56), (49, 48, 58, 59), (48, 11, 57, 58), (56, 59, 61), (58, 57, 60), (56, 61, 63), (60, 57, 62), (61, 60, 62, 63), (66, 114, 113, 98), (85, 94, 92, 82), (110, 71, 132, 86, 83), (64, 122, 68, 69, 78, 65), (130, 85, 90), (140, 137, 67, 138), (82, 92, 72, 73), (109, 75, 77, 108), (68, 123, 97, 66, 138, 67, 95, 74, 69), (113, 79, 119, 116), (70, 80, 110, 124), (29, 108, 77, 6), (74, 83, 88, 69), (121, 15, 14, 91), (15, 10, 8, 14), (78, 111, 87, 65), (83, 86, 131, 90, 88), (124, 110, 83, 74, 135), (73, 111, 88, 82), (76, 120, 89, 84), (82, 88, 90, 85), (76, 121, 94, 85), (85, 130, 120, 84), (96, 100, 102, 99), (26, 105, 107, 28), (100, 101, 103, 102), (22, 25, 104, 101), (21, 22, 101, 100), (101, 104, 105, 103), (25, 27, 106, 104), (106, 109, 108, 107), (27, 30, 109, 106), (104, 106, 107, 105), (28, 107, 108, 29), (103, 105, 26, 24), (30, 5, 75, 109), (92, 94, 121, 72), (116, 119, 118, 115), (112, 116, 115, 97), (97, 115, 114, 66), (98, 113, 116, 112), (115, 118, 117, 114), (114, 117, 79, 113), (69, 88, 111, 78), (123, 128, 129, 125), (134, 132, 71, 133), (125, 129, 126, 122), (68, 127, 128, 123), (122, 126, 127, 68), (81, 87, 111, 73), (86, 142, 141, 131), (90, 131, 134, 130), (130, 134, 133, 120), (136, 137, 96, 99), (98, 140, 138, 66), (95, 67, 137, 136), (144, 146, 145, 143), (131, 141, 144, 134), (134, 144, 143, 132), (132, 143, 142, 86), (141, 146, 144), (143, 145, 142), (141, 148, 146), (145, 147, 142), (146, 148, 147, 145), (103, 24, 23, 102), (23, 20, 99, 102), (17, 21, 100, 96), (19, 55, 52, 137, 140, 98), (31, 19, 98, 112, 97, 123, 125, 122, 64, 39, 41, 40, 18), (74, 95, 136, 135), (4, 50, 51, 16), (124, 135, 136, 99, 20, 51, 50)])
me_cube_009.polygons.foreach_set('material_index', [0, 0, 0, 0, 0, 0, 1, 0, 0, 0, 0, 0, 0, 0, 0, 0, 0, 0, 0, 0, 0, 0, 0, 0, 0, 0, 0, 0, 0, 0, 0, 0, 0, 0, 0, 0, 0, 0, 0, 0, 0, 0, 0, 0, 0, 0, 0, 0, 0, 0, 0, 0, 0, 0, 0, 1, 0, 0, 0, 1, 0, 0, 0, 0, 0, 0, 0, 0, 0, 0, 0, 0, 0, 0, 0, 0, 0, 0, 0, 0, 0, 0, 0, 1, 0, 0, 0, 0, 0, 0, 0, 0, 0, 0, 0, 0, 0, 0, 0, 0, 0, 0, 0, 0, 0, 0, 0, 0, 0, 0, 0, 0, 0, 0, 0, 0, 0, 0, 0, 0, 0])
_uv = me_cube_009.uv_layers.new(name='UVMap')
_uv.uv.foreach_set('vector', [0.375, 0.75, 0.375, 0.8125, 0.375, 0.8125, 0.375, 0.75, 0.75, 0.5548, 0.625, 0.5548, 0.625, 0.5548, 0.6875, 0.5548, 0.75, 0.5548, 0.375, 0.25, 0.625, 0.25, 0.625, 0.375, 0.625, 0.5, 0.375, 0.5, 0.375, 0.4375, 0.6875, 0.5, 0.625, 0.5, 0.625, 0.4827, 0.25, 0.375, 0.5, 0.75, 0.625, 0.75, 0.3125, 0.375, 0.625, 0.4827, 0.625, 0.375, 0.625, 0.375, 0.625, 0.4827, 0.6875, 0.75, 0.6875, 0.7255, 0.6875, 0.7255, 0.6875, 0.75, 0.375, 0.5, 0.625, 0.5, 0.625, 0.5548, 0.625, 0.7255, 0.625, 0.75, 0.5, 0.75, 0.375, 0.75, 0.375, 0.6524, 0.375, 0.5381, 0.3125, 0.75, 0.3125, 0.6524, 0.3125, 0.6524, 0.3125, 0.75, 0.625, 0.5548, 0.625, 0.5, 0.625, 0.5, 0.625, 0.5548, 0.625, 0.5548, 0.625, 0.5, 0.625, 0.5, 0.625, 0.5214, 0.625, 0.5548, 0.75, 0.5548, 0.6875, 0.5548, 0.625, 0.5548, 0.625, 0.5548, 0.75, 0.5548, 0.625, 0.375, 0.625, 0.4827, 0.625, 0.5, 0.625, 0.375, 0.625, 0.4827, 0.625, 0.4827, 0.625, 0.5, 0.625, 0.5, 0.625, 0.375, 0.625, 0.4827, 0.625, 0.4827, 0.625, 0.375, 0.625, 0.4827, 0.0, 0.0, 0.75, 0.5, 0.6875, 0.5, 0.6875, 0.75, 0.6875, 0.7255, 0.6875, 0.7255, 0.6875, 0.75, 0.6875, 0.75, 0.6875, 0.7255, 0.6875, 0.7255, 0.6875, 0.75, 0.6875, 0.75, 0.6875, 0.7255, 0.6875, 0.7255, 0.6875, 0.75, 0.6875, 0.75, 0.6875, 0.7255, 0.6875, 0.7255, 0.6875, 0.75, 0.6875, 0.75, 0.6875, 0.7255, 0.6875, 0.7255, 0.6875, 0.75, 0.3125, 0.6524, 0.375, 0.6524, 0.375, 0.6524, 0.3125, 0.6524, 0.3125, 0.6524, 0.375, 0.6524, 0.375, 0.6524, 0.3125, 0.6524, 0.375, 0.6524, 0.375, 0.75, 0.375, 0.75, 0.375, 0.6524, 0.3125, 0.75, 0.3125, 0.6524, 0.3125, 0.6524, 0.3125, 0.75, 0.375, 0.6524, 0.375, 0.75, 0.375, 0.75, 0.375, 0.6524, 0.375, 0.75, 0.375, 0.8125, 0.375, 0.8125, 0.375, 0.75, 0.625, 0.5, 0.625, 0.375, 0.625, 0.375, 0.625, 0.5, 0.375, 0.5381, 0.375, 0.4566, 0.375, 0.4566, 0.375, 0.5381, 0.6875, 0.5214, 0.75, 0.5274, 0.75, 0.5548, 0.6875, 0.5548, 0.375, 0.4566, 0.375, 0.4375, 0.375, 0.4375, 0.375, 0.4566, 0.375, 0.5, 0.375, 0.5381, 0.375, 0.5381, 0.375, 0.5, 0.375, 0.4375, 0.375, 0.5, 0.375, 0.5, 0.375, 0.4375, 0.625, 0.5548, 0.625, 0.5214, 0.625, 0.5274, 0.625, 0.5548, 0.625, 0.5, 0.6875, 0.5, 0.6875, 0.5214, 0.625, 0.5214, 0.6875, 0.5, 0.75, 0.5, 0.75, 0.5274, 0.6875, 0.5214, 0.6562, 0.7255, 0.6875, 0.7255, 0.6875, 0.75, 0.6562, 0.75, 0.1875, 0.375, 0.375, 0.75, 0.5, 0.75, 0.25, 0.375, 0.625, 0.7255, 0.6562, 0.7255, 0.6562, 0.75, 0.625, 0.75, 0.6875, 0.5274, 0.6875, 0.5548, 0.6875, 0.5548, 0.6875, 0.5274, 0.625, 0.5214, 0.6875, 0.5214, 0.6875, 0.5274, 0.625, 0.5274, 0.6875, 0.5214, 0.6875, 0.5548, 0.6875, 0.5548, 0.6875, 0.5274, 0.6875, 0.5548, 0.625, 0.5548, 0.625, 0.5548, 0.6875, 0.5548, 0.625, 0.5274, 0.6875, 0.5274, 0.6875, 0.5274, 0.6875, 0.5548, 0.625, 0.5548, 0.6875, 0.5548, 0.625, 0.5274, 0.6875, 0.5274, 0.6875, 0.5274, 0.6875, 0.5548, 0.625, 0.5548, 0.6875, 0.5548, 0.6875, 0.5274, 0.6875, 0.5548, 0.6875, 0.5548, 0.6875, 0.5274, 0.375, 0.75, 0.375, 0.75, 0.375, 0.8125, 0.375, 0.8125, 0.625, 0.4827, 0.625, 0.4827, 0.625, 0.4827, 0.625, 0.4827, 0.75, 0.5548, 0.75, 0.5548, 0.6875, 0.5548, 0.625, 0.5548, 0.625, 0.5548, 0.375, 0.25, 0.375, 0.4375, 0.375, 0.5, 0.625, 0.5, 0.625, 0.375, 0.625, 0.25, 0.6875, 0.5, 0.625, 0.4827, 0.625, 0.5, 0.25, 0.375, 0.3125, 0.375, 0.625, 0.75, 0.5, 0.75, 0.625, 0.4827, 0.625, 0.4827, 0.625, 0.375, 0.625, 0.375, 0.6875, 0.75, 0.6875, 0.75, 0.6875, 0.7255, 0.6875, 0.7255, 0.375, 0.5, 0.375, 0.5381, 0.375, 0.6524, 0.375, 0.75, 0.5, 0.75, 0.625, 0.75, 0.625, 0.7255, 0.625, 0.5548, 0.625, 0.5, 0.3125, 0.75, 0.3125, 0.75, 0.3125, 0.6524, 0.3125, 0.6524, 0.875, 0.5548, 0.875, 0.5548, 0.75, 0.5548, 0.75, 0.5548, 0.6875, 0.7255, 0.6875, 0.7255, 0.6875, 0.7255, 0.6875, 0.7255, 0.625, 0.5548, 0.625, 0.5548, 0.625, 0.5, 0.625, 0.5, 0.625, 0.375, 0.625, 0.4827, 0.0, 0.0, 0.0, 0.0, 0.625, 0.4827, 0.625, 0.4827, 0.625, 0.4827, 0.625, 0.4827, 0.625, 0.375, 0.625, 0.375, 0.625, 0.25, 0.625, 0.25, 0.625, 0.5548, 0.625, 0.5548, 0.625, 0.5214, 0.625, 0.5, 0.625, 0.5, 0.75, 0.5548, 0.75, 0.5548, 0.625, 0.5548, 0.625, 0.5548, 0.6875, 0.5548, 0.625, 0.375, 0.625, 0.375, 0.625, 0.5, 0.625, 0.4827, 0.625, 0.375, 0.625, 0.375, 0.625, 0.25, 0.625, 0.2673, 0.625, 0.4827, 0.625, 0.5, 0.625, 0.5, 0.625, 0.4827, 0.625, 0.375, 0.625, 0.375, 0.625, 0.4827, 0.625, 0.4827, 0.625, 0.4827, 0.6875, 0.5, 0.75, 0.5, 0.0, 0.0, 0.6875, 0.75, 0.6875, 0.75, 0.6875, 0.7255, 0.6875, 0.7255, 0.6875, 0.7255, 0.6875, 0.7255, 0.6875, 0.7255, 0.6875, 0.7255, 0.6875, 0.75, 0.6875, 0.75, 0.6875, 0.7255, 0.6875, 0.7255, 0.625, 0.8125, 0.625, 0.8125, 0.625, 0.8125, 0.625, 0.8125, 0.625, 0.8125, 0.625, 0.8125, 0.625, 0.8125, 0.625, 0.8125, 0.6875, 0.75, 0.6875, 0.75, 0.6875, 0.7255, 0.6875, 0.7255, 0.625, 0.8125, 0.625, 0.8125, 0.625, 0.8125, 0.625, 0.8125, 0.6875, 0.75, 0.6875, 0.75, 0.6875, 0.7255, 0.6875, 0.7255, 0.625, 0.8125, 0.625, 0.8125, 0.625, 0.8125, 0.625, 0.8125, 0.6875, 0.75, 0.6875, 0.75, 0.6875, 0.7255, 0.6875, 0.7255, 0.6875, 0.7255, 0.6875, 0.7255, 0.6875, 0.7255, 0.6875, 0.7255, 0.6875, 0.7255, 0.6875, 0.7255, 0.6875, 0.7255, 0.6875, 0.7255, 0.625, 0.8125, 0.625, 0.8125, 0.625, 0.8125, 0.625, 0.8125, 0.625, 0.4827, 0.625, 0.4827, 0.625, 0.375, 0.625, 0.375, 0.3125, 0.6524, 0.3125, 0.6524, 0.375, 0.6524, 0.375, 0.6524, 0.3125, 0.6524, 0.3125, 0.6524, 0.375, 0.6524, 0.375, 0.6524, 0.375, 0.6524, 0.375, 0.6524, 0.375, 0.75, 0.375, 0.75, 0.3125, 0.75, 0.3125, 0.75, 0.3125, 0.6524, 0.3125, 0.6524, 0.375, 0.6524, 0.375, 0.6524, 0.375, 0.75, 0.375, 0.75, 0.375, 0.75, 0.375, 0.75, 0.375, 0.8125, 0.375, 0.8125, 0.625, 0.5, 0.625, 0.5, 0.625, 0.375, 0.625, 0.375, 0.375, 0.5381, 0.375, 0.5381, 0.375, 0.4566, 0.375, 0.4566, 0.6875, 0.5214, 0.6875, 0.5548, 0.75, 0.5548, 0.75, 0.5274, 0.375, 0.4566, 0.375, 0.4566, 0.375, 0.4375, 0.375, 0.4375, 0.375, 0.5, 0.375, 0.5, 0.375, 0.5381, 0.375, 0.5381, 0.375, 0.4375, 0.375, 0.4375, 0.375, 0.5, 0.375, 0.5, 0.625, 0.2673, 0.625, 0.25, 0.625, 0.375, 0.625, 0.375, 0.625, 0.5548, 0.625, 0.5548, 0.625, 0.5274, 0.625, 0.5214, 0.625, 0.5, 0.625, 0.5214, 0.6875, 0.5214, 0.6875, 0.5, 0.6875, 0.5, 0.6875, 0.5214, 0.75, 0.5274, 0.75, 0.5, 0.6562, 0.7255, 0.6562, 0.75, 0.6875, 0.75, 0.6875, 0.7255, 0.1875, 0.375, 0.25, 0.375, 0.5, 0.75, 0.375, 0.75, 0.625, 0.7255, 0.625, 0.75, 0.6562, 0.75, 0.6562, 0.7255, 0.6875, 0.5274, 0.6875, 0.5274, 0.6875, 0.5548, 0.6875, 0.5548, 0.625, 0.5214, 0.625, 0.5274, 0.6875, 0.5274, 0.6875, 0.5214, 0.6875, 0.5214, 0.6875, 0.5274, 0.6875, 0.5548, 0.6875, 0.5548, 0.6875, 0.5548, 0.6875, 0.5548, 0.625, 0.5548, 0.625, 0.5548, 0.625, 0.5274, 0.6875, 0.5274, 0.6875, 0.5274, 0.6875, 0.5548, 0.6875, 0.5548, 0.625, 0.5548, 0.625, 0.5274, 0.6875, 0.5274, 0.6875, 0.5274, 0.6875, 0.5548, 0.6875, 0.5548, 0.625, 0.5548, 0.6875, 0.5274, 0.6875, 0.5274, 0.6875, 0.5548, 0.6875, 0.5548, 0.6875, 0.7255, 0.6875, 0.7255, 0.6875, 0.7255, 0.6875, 0.7255, 0.6875, 0.7255, 0.6875, 0.7255, 0.6875, 0.7255, 0.6875, 0.7255, 0.6875, 0.75, 0.625, 0.8125, 0.6875, 0.75, 0.6875, 0.75, 0.3125, 0.75, 0.25, 0.375, 0.3125, 0.375, 0.3125, 0.375, 0.25, 0.375, 0.1875, 0.375, 0.3125, 0.6524, 0.3125, 0.75, 0.3125, 0.75, 0.3125, 0.6524, 0.375, 0.6524, 0.375, 0.5381, 0.375, 0.4566, 0.375, 0.4375, 0.375, 0.25, 0.375, 0.4375, 0.375, 0.4566, 0.375, 0.5381, 0.375, 0.6524, 0.625, 0.5548, 0.625, 0.7255, 0.6562, 0.7255, 0.6875, 0.5548, 0.625, 0.5548, 0.6875, 0.5548, 0.6562, 0.7255, 0.625, 0.7255, 0.75, 0.5548, 0.6875, 0.5548, 0.6562, 0.7255, 0.6875, 0.7255, 0.6875, 0.7255, 0.6562, 0.7255, 0.6875, 0.5548])
me_cube_009.materials.append(mat_dog_dark)
me_cube_009.materials.append(mat_dog_light)
me_cube_009.use_remesh_fix_poles = True
me_cube_009.use_remesh_preserve_attributes = False
me_cube_009.use_mirror_vertex_groups = False
me_cube_009.update()
me_cube_010 = bpy.data.meshes.new('Cube.010')
me_cube_010.from_pydata([(0.4281, 0.07679, 0.5231), (0.4281, 0.1162, 0.8473), (0.4281, 1.248, 0.4049), (0.4281, 1.268, 0.7138), (0.4281, 1.084, 0.8689), (0.2682, 0.3353, 0.9565), (0.2682, 0.299, 0.9713), (0.3394, 0.1744, -1.866e-05), (0.3571, 1.491, 0.895), (0.4193, 1.165, 0.9856), (0.3571, 1.528, 1.034), (0.4193, 1.2, 1.138), (0.4193, 1.434, 0.9358), (0.3865, 1.464, 1.074), (0.3081, 1.628, 0.8577), (0.3081, 1.666, 0.9967), (0.4281, 0.169, 0.8751), (0.2787, 0.06218, 0.8675), (0.4281, 0.3603, 0.498), (0.3366, 0.04346, 0.5132), (0.2787, 0.1213, 0.8987), (0.2801, 0.002252, 1.069), (0.2719, 0.1094, 1.199), (0.2801, 0.07709, 1.047), (0.2719, 0.1428, 1.146), (0.2719, 0.2619, 1.218), (0.2719, 0.2309, 1.163), (0.2741, 0.3587, 1.103), (0.2741, 0.3043, 1.072), (0.2711, 0.3223, 1.03), (0.2711, 0.3723, 1.03), (0.3353, 0.3661, 0.4939), (0.3411, 0.1534, 0.1733), (0.4223, 0.1534, 0.1733), (0.4223, 0.2687, 0.1655), (0.3411, 0.2687, 0.1655), (0.4257, 0.1744, -1.866e-05), (0.4257, 0.2477, -0.001198), (0.3394, 0.2477, -0.001198), (0.3367, 1.256, 0.3947), (0.4281, 1.087, 0.409), (0.3344, 1.122, 0.3956), (0.3353, 1.277, -0.0002659), (0.4281, 1.277, -0.0002659), (0.4281, 1.151, -0.0002659), (0.3353, 1.151, -0.0002659), (0.3387, 1.51, 1.106), (0.4122, 1.34, 1.128), (0.3524, 1.188, 1.166), (0.3494, 1.349, 1.166), (0.3379, 1.076, 0.8987), (0.3378, 0.1213, 0.8987), (0.3378, 0.06218, 0.8675), (0.4281, 0.081, 0.6976), (0.3344, 1.122, 0.3956), (0.3379, 0.05282, 0.6903), (0.4204, 1.309, 1.161), (0.4193, 1.206, 1.16), (0.3792, 1.183, 1.218), (0.3884, 1.323, 1.232), (0.5032, 1.197, 1.176), (0.5092, 1.296, 1.166), (0.4988, 1.194, 1.128), (0.4978, 1.293, 1.117), (0.2445, 1.279, 0.3929), (0.2445, 1.354, 0.7178), (0.06089, 0.07679, 0.5231), (0.06089, 0.1162, 0.8473), (0.06089, 1.248, 0.4049), (0.06089, 1.268, 0.7138), (0.2445, 1.076, 0.8987), (0.2445, 1.172, 1.171), (0.2445, 1.628, 0.8577), (0.2445, 1.491, 0.895), (0.06089, 1.084, 0.8689), (0.2208, 0.3353, 0.9565), (0.2445, 1.528, 1.034), (0.2208, 0.299, 0.9713), (0.2445, 1.354, 0.7178), (0.1496, 0.1744, -1.866e-05), (0.2445, 1.117, 0.9648), (0.2445, 1.491, 0.895), (0.1319, 1.491, 0.895), (0.06969, 1.165, 0.9856), (0.2445, 1.528, 1.034), (0.1319, 1.528, 1.034), (0.06969, 1.2, 1.138), (0.2445, 1.472, 0.8989), (0.06969, 1.434, 0.9358), (0.2445, 1.51, 1.112), (0.1025, 1.464, 1.074), (0.2445, 1.628, 0.8577), (0.1809, 1.628, 0.8577), (0.2445, 1.666, 0.9967), (0.1809, 1.666, 0.9967), (0.06089, 0.169, 0.8751), (0.2103, 0.06218, 0.8675), (0.06089, 0.3603, 0.498), (0.1524, 0.04346, 0.5132), (0.2103, 0.1213, 0.8987), (0.2089, 0.002252, 1.069), (0.2171, 0.1094, 1.199), (0.2089, 0.07709, 1.047), (0.2171, 0.1428, 1.146), (0.2171, 0.2619, 1.218), (0.2171, 0.2309, 1.163), (0.2149, 0.3587, 1.103), (0.2149, 0.3043, 1.072), (0.2179, 0.3223, 1.03), (0.2179, 0.3723, 1.03), (0.2445, 1.117, 0.9648), (0.2445, 1.472, 0.8989), (0.1537, 0.3661, 0.4939), (0.1479, 0.1534, 0.1733), (0.06674, 0.1534, 0.1733), (0.06674, 0.2687, 0.1655), (0.1479, 0.2687, 0.1655), (0.06328, 0.1744, -1.866e-05), (0.06328, 0.2477, -0.001198), (0.1496, 0.2477, -0.001198), (0.2445, 1.51, 1.112), (0.2445, 1.666, 0.9967), (0.1523, 1.256, 0.3947), (0.06089, 1.087, 0.409), (0.2445, 1.076, 0.8987), (0.1546, 1.122, 0.3956), (0.1537, 1.277, -0.0002659), (0.06089, 1.277, -0.0002659), (0.06089, 1.151, -0.0002659), (0.1537, 1.151, -0.0002659), (0.1503, 1.51, 1.106), (0.07684, 1.34, 1.128), (0.1366, 1.188, 1.166), (0.2445, 1.305, 1.182), (0.1396, 1.349, 1.166), (0.1511, 1.076, 0.8987), (0.1512, 0.1213, 0.8987), (0.1512, 0.06218, 0.8675), (0.06089, 0.081, 0.6976), (0.1546, 1.122, 0.3956), (0.1511, 0.05282, 0.6903), (0.0686, 1.309, 1.161), (0.06972, 1.206, 1.16), (0.1098, 1.183, 1.218), (0.1006, 1.323, 1.232), (-0.01415, 1.197, 1.176), (-0.02018, 1.296, 1.166), (-0.009822, 1.194, 1.128), (-0.008841, 1.293, 1.117)], [(91, 72), (93, 121)], [(0, 19, 32, 33), (110, 9, 11, 48, 71), (64, 65, 78, 3, 2, 39), (46, 13, 10), (55, 53, 1, 52), (8, 73, 72, 14), (30, 29, 6, 5), (2, 3, 4, 16, 1, 53, 0, 18, 40), (32, 35, 38, 7), (4, 3, 12, 9), (9, 12, 13, 47, 11), (124, 50, 4, 9, 110), (73, 8, 12, 111), (8, 10, 13, 12), (76, 10, 15, 121), (10, 84, 120, 46), (17, 20, 23, 21), (21, 23, 24, 22), (22, 24, 26, 25), (27, 28, 29, 30), (25, 26, 28, 27), (35, 34, 37, 38), (31, 18, 34, 35), (18, 0, 33, 34), (19, 31, 35, 32), (34, 33, 36, 37), (33, 32, 7, 36), (3, 78, 111, 12), (40, 41, 45, 44), (49, 133, 71, 48), (41, 39, 42, 45), (2, 40, 44, 43), (39, 2, 43, 42), (11, 47, 56, 57), (13, 46, 49, 47), (46, 120, 133, 49), (51, 20, 17, 52), (19, 0, 53, 55), (16, 51, 52, 1), (59, 58, 60, 61), (47, 49, 59, 56), (49, 48, 58, 59), (48, 11, 57, 58), (56, 59, 61), (58, 57, 60), (56, 61, 63), (60, 57, 62), (61, 60, 62, 63), (66, 114, 113, 98), (85, 94, 92, 82), (110, 71, 132, 86, 83), (64, 122, 68, 69, 78, 65), (130, 85, 90), (140, 137, 67, 138), (82, 92, 72, 73), (109, 75, 77, 108), (68, 123, 97, 66, 138, 67, 95, 74, 69), (113, 79, 119, 116), (70, 80, 110, 124), (29, 108, 77, 6), (74, 83, 88, 69), (121, 15, 14, 91), (15, 10, 8, 14), (78, 111, 87, 65), (83, 86, 131, 90, 88), (124, 110, 83, 74, 135), (73, 111, 88, 82), (76, 120, 89, 84), (82, 88, 90, 85), (76, 121, 94, 85), (85, 130, 120, 84), (96, 100, 102, 99), (26, 105, 107, 28), (100, 101, 103, 102), (22, 25, 104, 101), (21, 22, 101, 100), (101, 104, 105, 103), (25, 27, 106, 104), (106, 109, 108, 107), (27, 30, 109, 106), (104, 106, 107, 105), (28, 107, 108, 29), (103, 105, 26, 24), (30, 5, 75, 109), (92, 94, 121, 72), (116, 119, 118, 115), (112, 116, 115, 97), (97, 115, 114, 66), (98, 113, 116, 112), (115, 118, 117, 114), (114, 117, 79, 113), (69, 88, 111, 78), (123, 128, 129, 125), (134, 132, 71, 133), (125, 129, 126, 122), (68, 127, 128, 123), (122, 126, 127, 68), (81, 87, 111, 73), (86, 142, 141, 131), (90, 131, 134, 130), (130, 134, 133, 120), (136, 137, 96, 99), (98, 140, 138, 66), (95, 67, 137, 136), (144, 146, 145, 143), (131, 141, 144, 134), (134, 144, 143, 132), (132, 143, 142, 86), (141, 146, 144), (143, 145, 142), (141, 148, 146), (145, 147, 142), (146, 148, 147, 145), (103, 24, 23, 102), (23, 20, 99, 102), (17, 21, 100, 96), (19, 55, 52, 137, 140, 98), (31, 19, 98, 112, 97, 123, 125, 122, 64, 39, 41, 40, 18), (74, 95, 136, 135), (4, 50, 51, 16), (124, 135, 136, 99, 20, 51, 50)])
me_cube_010.polygons.foreach_set('material_index', [1, 1, 1, 1, 1, 1, 0, 1, 1, 1, 1, 1, 1, 1, 1, 1, 1, 1, 1, 1, 1, 1, 1, 1, 1, 1, 1, 1, 1, 1, 1, 1, 1, 1, 1, 1, 1, 1, 1, 0, 0, 0, 0, 0, 0, 0, 0, 0, 1, 1, 1, 1, 1, 1, 1, 0, 1, 1, 1, 0, 1, 0, 1, 1, 1, 1, 1, 1, 1, 1, 1, 1, 1, 1, 1, 1, 1, 1, 1, 1, 1, 1, 1, 0, 0, 1, 1, 1, 1, 1, 1, 1, 1, 1, 1, 1, 1, 1, 1, 1, 1, 1, 1, 1, 1, 1, 1, 1, 1, 1, 1, 1, 1, 1, 1, 1, 1, 1, 1, 1, 1])
_uv = me_cube_010.uv_layers.new(name='UVMap')
_uv.uv.foreach_set('vector', [0.375, 0.75, 0.375, 0.8125, 0.375, 0.8125, 0.375, 0.75, 0.75, 0.5548, 0.625, 0.5548, 0.625, 0.5548, 0.6875, 0.5548, 0.75, 0.5548, 0.375, 0.25, 0.625, 0.25, 0.625, 0.375, 0.625, 0.5, 0.375, 0.5, 0.375, 0.4375, 0.6875, 0.5, 0.625, 0.5, 0.625, 0.4827, 0.25, 0.375, 0.5, 0.75, 0.625, 0.75, 0.3125, 0.375, 0.625, 0.4827, 0.625, 0.375, 0.625, 0.375, 0.625, 0.4827, 0.6875, 0.75, 0.6875, 0.7255, 0.6875, 0.7255, 0.6875, 0.75, 0.375, 0.5, 0.625, 0.5, 0.625, 0.5548, 0.625, 0.7255, 0.625, 0.75, 0.5, 0.75, 0.375, 0.75, 0.375, 0.6524, 0.375, 0.5381, 0.3125, 0.75, 0.3125, 0.6524, 0.3125, 0.6524, 0.3125, 0.75, 0.625, 0.5548, 0.625, 0.5, 0.625, 0.5, 0.625, 0.5548, 0.625, 0.5548, 0.625, 0.5, 0.625, 0.5, 0.625, 0.5214, 0.625, 0.5548, 0.75, 0.5548, 0.6875, 0.5548, 0.625, 0.5548, 0.625, 0.5548, 0.75, 0.5548, 0.625, 0.375, 0.625, 0.4827, 0.625, 0.5, 0.625, 0.375, 0.625, 0.4827, 0.625, 0.4827, 0.625, 0.5, 0.625, 0.5, 0.625, 0.375, 0.625, 0.4827, 0.625, 0.4827, 0.625, 0.375, 0.625, 0.4827, 0.0, 0.0, 0.75, 0.5, 0.6875, 0.5, 0.6875, 0.75, 0.6875, 0.7255, 0.6875, 0.7255, 0.6875, 0.75, 0.6875, 0.75, 0.6875, 0.7255, 0.6875, 0.7255, 0.6875, 0.75, 0.6875, 0.75, 0.6875, 0.7255, 0.6875, 0.7255, 0.6875, 0.75, 0.6875, 0.75, 0.6875, 0.7255, 0.6875, 0.7255, 0.6875, 0.75, 0.6875, 0.75, 0.6875, 0.7255, 0.6875, 0.7255, 0.6875, 0.75, 0.3125, 0.6524, 0.375, 0.6524, 0.375, 0.6524, 0.3125, 0.6524, 0.3125, 0.6524, 0.375, 0.6524, 0.375, 0.6524, 0.3125, 0.6524, 0.375, 0.6524, 0.375, 0.75, 0.375, 0.75, 0.375, 0.6524, 0.3125, 0.75, 0.3125, 0.6524, 0.3125, 0.6524, 0.3125, 0.75, 0.375, 0.6524, 0.375, 0.75, 0.375, 0.75, 0.375, 0.6524, 0.375, 0.75, 0.375, 0.8125, 0.375, 0.8125, 0.375, 0.75, 0.625, 0.5, 0.625, 0.375, 0.625, 0.375, 0.625, 0.5, 0.375, 0.5381, 0.375, 0.4566, 0.375, 0.4566, 0.375, 0.5381, 0.6875, 0.5214, 0.75, 0.5274, 0.75, 0.5548, 0.6875, 0.5548, 0.375, 0.4566, 0.375, 0.4375, 0.375, 0.4375, 0.375, 0.4566, 0.375, 0.5, 0.375, 0.5381, 0.375, 0.5381, 0.375, 0.5, 0.375, 0.4375, 0.375, 0.5, 0.375, 0.5, 0.375, 0.4375, 0.625, 0.5548, 0.625, 0.5214, 0.625, 0.5274, 0.625, 0.5548, 0.625, 0.5, 0.6875, 0.5, 0.6875, 0.5214, 0.625, 0.5214, 0.6875, 0.5, 0.75, 0.5, 0.75, 0.5274, 0.6875, 0.5214, 0.6562, 0.7255, 0.6875, 0.7255, 0.6875, 0.75, 0.6562, 0.75, 0.1875, 0.375, 0.375, 0.75, 0.5, 0.75, 0.25, 0.375, 0.625, 0.7255, 0.6562, 0.7255, 0.6562, 0.75, 0.625, 0.75, 0.6875, 0.5274, 0.6875, 0.5548, 0.6875, 0.5548, 0.6875, 0.5274, 0.625, 0.5214, 0.6875, 0.5214, 0.6875, 0.5274, 0.625, 0.5274, 0.6875, 0.5214, 0.6875, 0.5548, 0.6875, 0.5548, 0.6875, 0.5274, 0.6875, 0.5548, 0.625, 0.5548, 0.625, 0.5548, 0.6875, 0.5548, 0.625, 0.5274, 0.6875, 0.5274, 0.6875, 0.5274, 0.6875, 0.5548, 0.625, 0.5548, 0.6875, 0.5548, 0.625, 0.5274, 0.6875, 0.5274, 0.6875, 0.5274, 0.6875, 0.5548, 0.625, 0.5548, 0.6875, 0.5548, 0.6875, 0.5274, 0.6875, 0.5548, 0.6875, 0.5548, 0.6875, 0.5274, 0.375, 0.75, 0.375, 0.75, 0.375, 0.8125, 0.375, 0.8125, 0.625, 0.4827, 0.625, 0.4827, 0.625, 0.4827, 0.625, 0.4827, 0.75, 0.5548, 0.75, 0.5548, 0.6875, 0.5548, 0.625, 0.5548, 0.625, 0.5548, 0.375, 0.25, 0.375, 0.4375, 0.375, 0.5, 0.625, 0.5, 0.625, 0.375, 0.625, 0.25, 0.6875, 0.5, 0.625, 0.4827, 0.625, 0.5, 0.25, 0.375, 0.3125, 0.375, 0.625, 0.75, 0.5, 0.75, 0.625, 0.4827, 0.625, 0.4827, 0.625, 0.375, 0.625, 0.375, 0.6875, 0.75, 0.6875, 0.75, 0.6875, 0.7255, 0.6875, 0.7255, 0.375, 0.5, 0.375, 0.5381, 0.375, 0.6524, 0.375, 0.75, 0.5, 0.75, 0.625, 0.75, 0.625, 0.7255, 0.625, 0.5548, 0.625, 0.5, 0.3125, 0.75, 0.3125, 0.75, 0.3125, 0.6524, 0.3125, 0.6524, 0.875, 0.5548, 0.875, 0.5548, 0.75, 0.5548, 0.75, 0.5548, 0.6875, 0.7255, 0.6875, 0.7255, 0.6875, 0.7255, 0.6875, 0.7255, 0.625, 0.5548, 0.625, 0.5548, 0.625, 0.5, 0.625, 0.5, 0.625, 0.375, 0.625, 0.4827, 0.0, 0.0, 0.0, 0.0, 0.625, 0.4827, 0.625, 0.4827, 0.625, 0.4827, 0.625, 0.4827, 0.625, 0.375, 0.625, 0.375, 0.625, 0.25, 0.625, 0.25, 0.625, 0.5548, 0.625, 0.5548, 0.625, 0.5214, 0.625, 0.5, 0.625, 0.5, 0.75, 0.5548, 0.75, 0.5548, 0.625, 0.5548, 0.625, 0.5548, 0.6875, 0.5548, 0.625, 0.375, 0.625, 0.375, 0.625, 0.5, 0.625, 0.4827, 0.625, 0.375, 0.625, 0.375, 0.625, 0.25, 0.625, 0.2673, 0.625, 0.4827, 0.625, 0.5, 0.625, 0.5, 0.625, 0.4827, 0.625, 0.375, 0.625, 0.375, 0.625, 0.4827, 0.625, 0.4827, 0.625, 0.4827, 0.6875, 0.5, 0.75, 0.5, 0.0, 0.0, 0.6875, 0.75, 0.6875, 0.75, 0.6875, 0.7255, 0.6875, 0.7255, 0.6875, 0.7255, 0.6875, 0.7255, 0.6875, 0.7255, 0.6875, 0.7255, 0.6875, 0.75, 0.6875, 0.75, 0.6875, 0.7255, 0.6875, 0.7255, 0.625, 0.8125, 0.625, 0.8125, 0.625, 0.8125, 0.625, 0.8125, 0.625, 0.8125, 0.625, 0.8125, 0.625, 0.8125, 0.625, 0.8125, 0.6875, 0.75, 0.6875, 0.75, 0.6875, 0.7255, 0.6875, 0.7255, 0.625, 0.8125, 0.625, 0.8125, 0.625, 0.8125, 0.625, 0.8125, 0.6875, 0.75, 0.6875, 0.75, 0.6875, 0.7255, 0.6875, 0.7255, 0.625, 0.8125, 0.625, 0.8125, 0.625, 0.8125, 0.625, 0.8125, 0.6875, 0.75, 0.6875, 0.75, 0.6875, 0.7255, 0.6875, 0.7255, 0.6875, 0.7255, 0.6875, 0.7255, 0.6875, 0.7255, 0.6875, 0.7255, 0.6875, 0.7255, 0.6875, 0.7255, 0.6875, 0.7255, 0.6875, 0.7255, 0.625, 0.8125, 0.625, 0.8125, 0.625, 0.8125, 0.625, 0.8125, 0.625, 0.4827, 0.625, 0.4827, 0.625, 0.375, 0.625, 0.375, 0.3125, 0.6524, 0.3125, 0.6524, 0.375, 0.6524, 0.375, 0.6524, 0.3125, 0.6524, 0.3125, 0.6524, 0.375, 0.6524, 0.375, 0.6524, 0.375, 0.6524, 0.375, 0.6524, 0.375, 0.75, 0.375, 0.75, 0.3125, 0.75, 0.3125, 0.75, 0.3125, 0.6524, 0.3125, 0.6524, 0.375, 0.6524, 0.375, 0.6524, 0.375, 0.75, 0.375, 0.75, 0.375, 0.75, 0.375, 0.75, 0.375, 0.8125, 0.375, 0.8125, 0.625, 0.5, 0.625, 0.5, 0.625, 0.375, 0.625, 0.375, 0.375, 0.5381, 0.375, 0.5381, 0.375, 0.4566, 0.375, 0.4566, 0.6875, 0.5214, 0.6875, 0.5548, 0.75, 0.5548, 0.75, 0.5274, 0.375, 0.4566, 0.375, 0.4566, 0.375, 0.4375, 0.375, 0.4375, 0.375, 0.5, 0.375, 0.5, 0.375, 0.5381, 0.375, 0.5381, 0.375, 0.4375, 0.375, 0.4375, 0.375, 0.5, 0.375, 0.5, 0.625, 0.2673, 0.625, 0.25, 0.625, 0.375, 0.625, 0.375, 0.625, 0.5548, 0.625, 0.5548, 0.625, 0.5274, 0.625, 0.5214, 0.625, 0.5, 0.625, 0.5214, 0.6875, 0.5214, 0.6875, 0.5, 0.6875, 0.5, 0.6875, 0.5214, 0.75, 0.5274, 0.75, 0.5, 0.6562, 0.7255, 0.6562, 0.75, 0.6875, 0.75, 0.6875, 0.7255, 0.1875, 0.375, 0.25, 0.375, 0.5, 0.75, 0.375, 0.75, 0.625, 0.7255, 0.625, 0.75, 0.6562, 0.75, 0.6562, 0.7255, 0.6875, 0.5274, 0.6875, 0.5274, 0.6875, 0.5548, 0.6875, 0.5548, 0.625, 0.5214, 0.625, 0.5274, 0.6875, 0.5274, 0.6875, 0.5214, 0.6875, 0.5214, 0.6875, 0.5274, 0.6875, 0.5548, 0.6875, 0.5548, 0.6875, 0.5548, 0.6875, 0.5548, 0.625, 0.5548, 0.625, 0.5548, 0.625, 0.5274, 0.6875, 0.5274, 0.6875, 0.5274, 0.6875, 0.5548, 0.6875, 0.5548, 0.625, 0.5548, 0.625, 0.5274, 0.6875, 0.5274, 0.6875, 0.5274, 0.6875, 0.5548, 0.6875, 0.5548, 0.625, 0.5548, 0.6875, 0.5274, 0.6875, 0.5274, 0.6875, 0.5548, 0.6875, 0.5548, 0.6875, 0.7255, 0.6875, 0.7255, 0.6875, 0.7255, 0.6875, 0.7255, 0.6875, 0.7255, 0.6875, 0.7255, 0.6875, 0.7255, 0.6875, 0.7255, 0.6875, 0.75, 0.625, 0.8125, 0.6875, 0.75, 0.6875, 0.75, 0.3125, 0.75, 0.25, 0.375, 0.3125, 0.375, 0.3125, 0.375, 0.25, 0.375, 0.1875, 0.375, 0.3125, 0.6524, 0.3125, 0.75, 0.3125, 0.75, 0.3125, 0.6524, 0.375, 0.6524, 0.375, 0.5381, 0.375, 0.4566, 0.375, 0.4375, 0.375, 0.25, 0.375, 0.4375, 0.375, 0.4566, 0.375, 0.5381, 0.375, 0.6524, 0.625, 0.5548, 0.625, 0.7255, 0.6562, 0.7255, 0.6875, 0.5548, 0.625, 0.5548, 0.6875, 0.5548, 0.6562, 0.7255, 0.625, 0.7255, 0.75, 0.5548, 0.6875, 0.5548, 0.6562, 0.7255, 0.6875, 0.7255, 0.6875, 0.7255, 0.6562, 0.7255, 0.6875, 0.5548])
me_cube_010.materials.append(mat_dog_dark)
me_cube_010.materials.append(mat_dog_light)
me_cube_010.use_remesh_fix_poles = True
me_cube_010.use_remesh_preserve_attributes = False
me_cube_010.use_mirror_vertex_groups = False
me_cube_010.update()
me_cube_013 = bpy.data.meshes.new('Cube.013')
me_cube_013.from_pydata([(0.5146, 0.2848, 0.5411), (0.5146, 0.2986, 0.6695), (0.5146, 0.9479, 0.4586), (0.5146, 0.9551, 0.5862), (0.5146, 0.8746, 0.6634), (0.2682, 0.3353, 1.019), (0.2682, 0.299, 1.034), (0.3394, 0.1744, -0.001877), (0.3468, 1.488, 0.9997), (0.4033, 1.191, 1.082), (0.3468, 1.515, 1.1), (0.4033, 1.217, 1.194), (0.4033, 1.436, 1.037), (0.3735, 1.456, 1.136), (0.3022, 1.612, 0.9659), (0.3022, 1.64, 1.066), (0.2787, 0.06218, 0.9301), (0.5146, 0.416, 0.4681), (0.3366, 0.04346, 0.5759), (0.2787, 0.1213, 0.9613), (0.2801, 0.002252, 1.131), (0.2719, 0.1094, 1.262), (0.2801, 0.07709, 1.11), (0.2719, 0.1428, 1.209), (0.2719, 0.2619, 1.28), (0.2719, 0.2309, 1.226), (0.2741, 0.3587, 1.166), (0.2741, 0.3043, 1.135), (0.2711, 0.3223, 1.092), (0.2711, 0.3723, 1.093), (0.3353, 0.3661, 0.4457), (0.3411, 0.1534, 0.236), (0.4223, 0.1534, 0.236), (0.4223, 0.2687, 0.2281), (0.3411, 0.2687, 0.2281), (0.4257, 0.1744, -0.001877), (0.4257, 0.2477, -0.003057), (0.3394, 0.2477, -0.003057), (0.3367, 1.256, 0.4573), (0.5146, 0.9057, 0.4598), (0.3344, 1.122, 0.4583), (0.3353, 1.277, -0.002124), (0.4281, 1.277, -0.002124), (0.4281, 1.151, -0.002124), (0.3353, 1.151, -0.002124), (0.3301, 1.498, 1.166), (0.3968, 1.344, 1.186), (0.3425, 1.205, 1.22), (0.3398, 1.352, 1.22), (0.3379, 1.076, 0.9613), (0.3378, 0.1213, 0.9613), (0.3378, 0.06218, 0.9301), (0.5146, 0.286, 0.597), (0.3344, 1.122, 0.4583), (0.3379, 0.05282, 0.753), (0.4043, 1.315, 1.215), (0.4033, 1.222, 1.214), (0.3669, 1.201, 1.267), (0.3752, 1.328, 1.28), (0.4795, 1.214, 1.229), (0.485, 1.304, 1.22), (0.4756, 1.211, 1.186), (0.4747, 1.301, 1.175), (0.2445, 1.279, 0.4556), (0.2445, 1.354, 0.7804), (-0.02851, 0.2646, 0.541), (-0.02851, 0.2862, 0.702), (-0.02851, 0.9524, 0.4574), (-0.02851, 0.961, 0.6119), (0.2445, 1.076, 0.9613), (0.2445, 1.191, 1.224), (0.2445, 1.612, 0.9659), (0.2445, 1.488, 0.9997), (-0.02851, 0.8703, 0.6991), (0.2208, 0.3353, 1.019), (0.2445, 1.515, 1.1), (0.2208, 0.299, 1.034), (0.2445, 1.354, 0.7804), (0.1496, 0.1744, -0.001877), (0.2445, 1.148, 1.063), (0.2445, 1.488, 0.9997), (0.1422, 1.488, 0.9997), (0.08568, 1.191, 1.082), (0.2445, 1.515, 1.1), (0.1422, 1.515, 1.1), (0.08568, 1.217, 1.194), (0.2445, 1.471, 1.003), (0.08568, 1.436, 1.037), (0.2445, 1.498, 1.171), (0.1155, 1.456, 1.136), (0.2445, 1.612, 0.9659), (0.1868, 1.612, 0.9659), (0.2445, 1.64, 1.066), (0.1868, 1.64, 1.066), (0.2103, 0.06218, 0.9301), (-0.02851, 0.4008, 0.4648), (0.1524, 0.04346, 0.5759), (0.2103, 0.1213, 0.9613), (0.2089, 0.002252, 1.131), (0.2171, 0.1094, 1.262), (0.2089, 0.07709, 1.11), (0.2171, 0.1428, 1.209), (0.2171, 0.2619, 1.28), (0.2171, 0.2309, 1.226), (0.2149, 0.3587, 1.166), (0.2149, 0.3043, 1.135), (0.2179, 0.3223, 1.092), (0.2179, 0.3723, 1.093), (0.2445, 1.148, 1.063), (0.2445, 1.471, 1.003), (0.1537, 0.3661, 0.4425), (0.1479, 0.1534, 0.236), (0.06674, 0.1534, 0.236), (0.06674, 0.2687, 0.2281), (0.1479, 0.2687, 0.2281), (0.06328, 0.1744, -0.001877), (0.06328, 0.2477, -0.003057), (0.1496, 0.2477, -0.003057), (0.2445, 1.498, 1.171), (0.2445, 1.64, 1.066), (0.1523, 1.256, 0.4573), (0.2445, 1.076, 0.9613), (0.1546, 1.122, 0.4583), (0.1537, 1.277, -0.002124), (0.06089, 1.277, -0.002124), (0.06089, 1.151, -0.002124), (0.1537, 1.151, -0.002124), (0.1589, 1.498, 1.166), (0.09217, 1.344, 1.186), (0.1465, 1.205, 1.22), (0.2445, 1.312, 1.235), (0.1492, 1.352, 1.22), (0.1511, 1.076, 0.9613), (0.1512, 0.1213, 0.9613), (0.1512, 0.06218, 0.9301), (-0.02851, 0.2662, 0.6166), (0.1546, 1.122, 0.4583), (0.1511, 0.05282, 0.753), (0.08469, 1.315, 1.215), (0.0857, 1.222, 1.214), (0.1221, 1.201, 1.267), (0.1138, 1.328, 1.28), (0.009506, 1.214, 1.229), (0.004024, 1.304, 1.22), (0.01343, 1.211, 1.186), (0.01433, 1.301, 1.175), (0.4281, 1.268, 0.7765), (0.4281, 1.248, 0.4676), (0.4281, 1.084, 0.9316), (0.4281, 0.081, 0.7603), (0.4281, 0.07679, 0.5858), (0.4281, 0.3603, 0.441), (0.4281, 1.087, 0.4717), (0.4281, 0.169, 0.9378), (0.4281, 0.1162, 0.91), (0.06089, 1.268, 0.7765), (0.06089, 1.248, 0.4676), (0.06089, 1.084, 0.9316), (0.06089, 0.081, 0.7603), (0.06089, 0.07679, 0.5858), (0.06089, 0.3603, 0.4406), (0.06089, 1.087, 0.4717), (0.06089, 0.169, 0.9378), (0.06089, 0.1162, 0.91)], [(90, 71), (92, 119)], [(150, 18, 31, 32), (108, 9, 11, 47, 70), (63, 64, 77, 146, 147, 38), (45, 13, 10), (54, 149, 154, 51), (8, 72, 71, 14), (29, 28, 6, 5), (2, 3, 4, 1, 52, 0, 17, 39), (31, 34, 37, 7), (148, 146, 12, 9), (9, 12, 13, 46, 11), (121, 49, 148, 9, 108), (72, 8, 12, 109), (8, 10, 13, 12), (75, 10, 15, 119), (10, 83, 118, 45), (16, 19, 22, 20), (20, 22, 23, 21), (21, 23, 25, 24), (26, 27, 28, 29), (24, 25, 27, 26), (34, 33, 36, 37), (30, 151, 33, 34), (151, 150, 32, 33), (18, 30, 34, 31), (33, 32, 35, 36), (32, 31, 7, 35), (146, 77, 109, 12), (152, 40, 44, 43), (48, 130, 70, 47), (40, 38, 41, 44), (147, 152, 43, 42), (38, 147, 42, 41), (11, 46, 55, 56), (13, 45, 48, 46), (45, 118, 130, 48), (50, 19, 16, 51), (18, 150, 149, 54), (153, 50, 51, 154), (58, 57, 59, 60), (46, 48, 58, 55), (48, 47, 57, 58), (47, 11, 56, 57), (55, 58, 60), (57, 56, 59), (55, 60, 62), (59, 56, 61), (60, 59, 61, 62), (159, 112, 111, 96), (84, 93, 91, 81), (108, 70, 129, 85, 82), (63, 120, 156, 155, 77, 64), (127, 84, 89), (137, 134, 163, 158), (81, 91, 71, 72), (107, 74, 76, 106), (67, 95, 65, 135, 66, 73, 68), (111, 78, 117, 114), (69, 79, 108, 121), (28, 106, 76, 6), (157, 82, 87, 155), (119, 15, 14, 90), (15, 10, 8, 14), (77, 109, 86, 64), (82, 85, 128, 89, 87), (121, 108, 82, 157, 132), (72, 109, 87, 81), (75, 118, 88, 83), (81, 87, 89, 84), (75, 119, 93, 84), (84, 127, 118, 83), (94, 98, 100, 97), (25, 103, 105, 27), (98, 99, 101, 100), (21, 24, 102, 99), (20, 21, 99, 98), (99, 102, 103, 101), (24, 26, 104, 102), (104, 107, 106, 105), (26, 29, 107, 104), (102, 104, 105, 103), (27, 105, 106, 28), (101, 103, 25, 23), (29, 5, 74, 107), (91, 93, 119, 71), (114, 117, 116, 113), (110, 114, 113, 160), (160, 113, 112, 159), (96, 111, 114, 110), (113, 116, 115, 112), (112, 115, 78, 111), (155, 87, 109, 77), (161, 125, 126, 122), (131, 129, 70, 130), (122, 126, 123, 120), (156, 124, 125, 161), (120, 123, 124, 156), (80, 86, 109, 72), (85, 139, 138, 128), (89, 128, 131, 127), (127, 131, 130, 118), (133, 134, 94, 97), (96, 137, 158, 159), (162, 163, 134, 133), (141, 143, 142, 140), (128, 138, 141, 131), (131, 141, 140, 129), (129, 140, 139, 85), (138, 143, 141), (140, 142, 139), (138, 145, 143), (142, 144, 139), (143, 145, 144, 142), (101, 23, 22, 100), (22, 19, 97, 100), (16, 20, 98, 94), (18, 54, 51, 134, 137, 96), (30, 18, 96, 110, 160, 161, 122, 120, 63, 38, 40, 152, 151), (157, 162, 133, 132), (148, 49, 50, 153), (121, 132, 133, 97, 19, 50, 49), (3, 2, 147, 146), (4, 3, 146, 148), (0, 52, 149, 150), (17, 0, 150, 151), (2, 39, 152, 147), (39, 17, 151, 152), (1, 4, 148, 153), (1, 153, 154), (52, 1, 154, 149), (67, 68, 155, 156), (68, 73, 157, 155), (135, 65, 159, 158), (65, 95, 160, 159), (161, 160, 95, 67, 156), (73, 66, 162, 157), (66, 163, 162), (66, 135, 158, 163)])
me_cube_013.polygons.foreach_set('material_index', [0, 0, 0, 0, 0, 0, 1, 0, 0, 0, 0, 0, 0, 0, 0, 0, 0, 0, 0, 0, 0, 0, 0, 0, 0, 0, 0, 0, 0, 0, 0, 0, 0, 0, 0, 0, 0, 0, 0, 0, 0, 0, 0, 0, 0, 0, 0, 0, 0, 0, 0, 0, 0, 0, 0, 1, 0, 0, 0, 1, 0, 0, 0, 0, 0, 0, 0, 0, 0, 0, 0, 0, 0, 0, 0, 0, 0, 0, 0, 0, 0, 0, 0, 1, 0, 0, 0, 0, 0, 0, 0, 0, 0, 0, 0, 0, 0, 0, 0, 0, 0, 0, 0, 0, 0, 0, 0, 0, 0, 0, 0, 0, 0, 0, 0, 0, 0, 0, 0, 0, 0, 0, 0, 0, 0, 0, 0, 0, 0, 0, 0, 0, 0, 0, 0, 0, 0, 0])
_uv = me_cube_013.uv_layers.new(name='UVMap')
_uv.uv.foreach_set('vector', [0.375, 0.75, 0.375, 0.8125, 0.375, 0.8125, 0.375, 0.75, 0.75, 0.5548, 0.625, 0.5548, 0.625, 0.5548, 0.6875, 0.5548, 0.75, 0.5548, 0.375, 0.25, 0.625, 0.25, 0.625, 0.25, 0.625, 0.5, 0.375, 0.5, 0.375, 0.4375, 0.6875, 0.5, 0.625, 0.5, 0.625, 0.4827, 0.25, 0.375, 0.5, 0.75, 0.625, 0.75, 0.3125, 0.375, 0.625, 0.4827, 0.625, 0.375, 0.625, 0.375, 0.625, 0.4827, 0.6875, 0.75, 0.6875, 0.7255, 0.6875, 0.7255, 0.6875, 0.75, 0.4431, 0.522, 0.5611, 0.5229, 0.5847, 0.5545, 0.5666, 0.7221, 0.4967, 0.7254, 0.444, 0.7228, 0.4419, 0.6682, 0.4382, 0.5354, 0.3125, 0.75, 0.3125, 0.6524, 0.3125, 0.6524, 0.3125, 0.75, 0.625, 0.5548, 0.625, 0.5, 0.625, 0.5, 0.625, 0.5548, 0.625, 0.5548, 0.625, 0.5, 0.625, 0.5, 0.625, 0.5214, 0.625, 0.5548, 0.75, 0.5548, 0.6875, 0.5548, 0.625, 0.5548, 0.625, 0.5548, 0.75, 0.5548, 0.625, 0.375, 0.625, 0.4827, 0.625, 0.5, 0.625, 0.375, 0.625, 0.4827, 0.625, 0.4827, 0.625, 0.5, 0.625, 0.5, 0.625, 0.375, 0.625, 0.4827, 0.625, 0.4827, 0.625, 0.375, 0.625, 0.4827, 0.0, 0.0, 0.75, 0.5, 0.6875, 0.5, 0.6875, 0.75, 0.6875, 0.7255, 0.6875, 0.7255, 0.6875, 0.75, 0.6875, 0.75, 0.6875, 0.7255, 0.6875, 0.7255, 0.6875, 0.75, 0.6875, 0.75, 0.6875, 0.7255, 0.6875, 0.7255, 0.6875, 0.75, 0.6875, 0.75, 0.6875, 0.7255, 0.6875, 0.7255, 0.6875, 0.75, 0.6875, 0.75, 0.6875, 0.7255, 0.6875, 0.7255, 0.6875, 0.75, 0.3125, 0.6524, 0.375, 0.6524, 0.375, 0.6524, 0.3125, 0.6524, 0.3125, 0.6524, 0.375, 0.6524, 0.375, 0.6524, 0.3125, 0.6524, 0.375, 0.6524, 0.375, 0.75, 0.375, 0.75, 0.375, 0.6524, 0.3125, 0.75, 0.3125, 0.6524, 0.3125, 0.6524, 0.3125, 0.75, 0.375, 0.6524, 0.375, 0.75, 0.375, 0.75, 0.375, 0.6524, 0.375, 0.75, 0.375, 0.8125, 0.375, 0.8125, 0.375, 0.75, 0.625, 0.5, 0.625, 0.375, 0.625, 0.375, 0.625, 0.5, 0.375, 0.5381, 0.375, 0.4566, 0.375, 0.4566, 0.375, 0.5381, 0.6875, 0.5214, 0.75, 0.5274, 0.75, 0.5548, 0.6875, 0.5548, 0.375, 0.4566, 0.375, 0.4375, 0.375, 0.4375, 0.375, 0.4566, 0.375, 0.5, 0.375, 0.5381, 0.375, 0.5381, 0.375, 0.5, 0.375, 0.4375, 0.375, 0.5, 0.375, 0.5, 0.375, 0.4375, 0.625, 0.5548, 0.625, 0.5214, 0.625, 0.5274, 0.625, 0.5548, 0.625, 0.5, 0.6875, 0.5, 0.6875, 0.5214, 0.625, 0.5214, 0.6875, 0.5, 0.75, 0.5, 0.75, 0.5274, 0.6875, 0.5214, 0.6562, 0.7255, 0.6875, 0.7255, 0.6875, 0.75, 0.6562, 0.75, 0.1875, 0.375, 0.375, 0.75, 0.5, 0.75, 0.25, 0.375, 0.625, 0.7255, 0.6562, 0.7255, 0.6562, 0.75, 0.625, 0.75, 0.6875, 0.5274, 0.6875, 0.5548, 0.6875, 0.5548, 0.6875, 0.5274, 0.625, 0.5214, 0.6875, 0.5214, 0.6875, 0.5274, 0.625, 0.5274, 0.6875, 0.5214, 0.6875, 0.5548, 0.6875, 0.5548, 0.6875, 0.5274, 0.6875, 0.5548, 0.625, 0.5548, 0.625, 0.5548, 0.6875, 0.5548, 0.625, 0.5274, 0.6875, 0.5274, 0.6875, 0.5274, 0.6875, 0.5548, 0.625, 0.5548, 0.6875, 0.5548, 0.625, 0.5274, 0.6875, 0.5274, 0.6875, 0.5274, 0.6875, 0.5548, 0.625, 0.5548, 0.6875, 0.5548, 0.6875, 0.5274, 0.6875, 0.5548, 0.6875, 0.5548, 0.6875, 0.5274, 0.375, 0.75, 0.375, 0.75, 0.375, 0.8125, 0.375, 0.8125, 0.625, 0.4827, 0.625, 0.4827, 0.625, 0.4827, 0.625, 0.4827, 0.75, 0.5548, 0.75, 0.5548, 0.6875, 0.5548, 0.625, 0.5548, 0.625, 0.5548, 0.375, 0.25, 0.375, 0.4375, 0.375, 0.5, 0.625, 0.5, 0.625, 0.25, 0.625, 0.25, 0.6875, 0.5, 0.625, 0.4827, 0.625, 0.5, 0.25, 0.375, 0.3125, 0.375, 0.625, 0.75, 0.5, 0.75, 0.625, 0.4827, 0.625, 0.4827, 0.625, 0.375, 0.625, 0.375, 0.6875, 0.75, 0.6875, 0.75, 0.6875, 0.7255, 0.6875, 0.7255, 0.4263, 0.5164, 0.4244, 0.665, 0.4259, 0.7295, 0.4981, 0.7322, 0.5798, 0.7282, 0.5966, 0.5544, 0.5763, 0.5171, 0.3125, 0.75, 0.3125, 0.75, 0.3125, 0.6524, 0.3125, 0.6524, 0.875, 0.5548, 0.875, 0.5548, 0.75, 0.5548, 0.75, 0.5548, 0.6875, 0.7255, 0.6875, 0.7255, 0.6875, 0.7255, 0.6875, 0.7255, 0.625, 0.5548, 0.625, 0.5548, 0.625, 0.5, 0.625, 0.5, 0.625, 0.375, 0.625, 0.4827, 0.0, 0.0, 0.0, 0.0, 0.625, 0.4827, 0.625, 0.4827, 0.625, 0.4827, 0.625, 0.4827, 0.625, 0.375, 0.625, 0.375, 0.625, 0.25, 0.625, 0.25, 0.625, 0.5548, 0.625, 0.5548, 0.625, 0.5214, 0.625, 0.5, 0.625, 0.5, 0.75, 0.5548, 0.75, 0.5548, 0.625, 0.5548, 0.625, 0.5548, 0.6875, 0.5548, 0.625, 0.375, 0.625, 0.375, 0.625, 0.5, 0.625, 0.4827, 0.625, 0.375, 0.625, 0.375, 0.625, 0.25, 0.625, 0.2673, 0.625, 0.4827, 0.625, 0.5, 0.625, 0.5, 0.625, 0.4827, 0.625, 0.375, 0.625, 0.375, 0.625, 0.4827, 0.625, 0.4827, 0.625, 0.4827, 0.6875, 0.5, 0.75, 0.5, 0.0, 0.0, 0.6875, 0.75, 0.6875, 0.75, 0.6875, 0.7255, 0.6875, 0.7255, 0.6875, 0.7255, 0.6875, 0.7255, 0.6875, 0.7255, 0.6875, 0.7255, 0.6875, 0.75, 0.6875, 0.75, 0.6875, 0.7255, 0.6875, 0.7255, 0.625, 0.8125, 0.625, 0.8125, 0.625, 0.8125, 0.625, 0.8125, 0.625, 0.8125, 0.625, 0.8125, 0.625, 0.8125, 0.625, 0.8125, 0.6875, 0.75, 0.6875, 0.75, 0.6875, 0.7255, 0.6875, 0.7255, 0.625, 0.8125, 0.625, 0.8125, 0.625, 0.8125, 0.625, 0.8125, 0.6875, 0.75, 0.6875, 0.75, 0.6875, 0.7255, 0.6875, 0.7255, 0.625, 0.8125, 0.625, 0.8125, 0.625, 0.8125, 0.625, 0.8125, 0.6875, 0.75, 0.6875, 0.75, 0.6875, 0.7255, 0.6875, 0.7255, 0.6875, 0.7255, 0.6875, 0.7255, 0.6875, 0.7255, 0.6875, 0.7255, 0.6875, 0.7255, 0.6875, 0.7255, 0.6875, 0.7255, 0.6875, 0.7255, 0.625, 0.8125, 0.625, 0.8125, 0.625, 0.8125, 0.625, 0.8125, 0.625, 0.4827, 0.625, 0.4827, 0.625, 0.375, 0.625, 0.375, 0.3125, 0.6524, 0.3125, 0.6524, 0.375, 0.6524, 0.375, 0.6524, 0.3125, 0.6524, 0.3125, 0.6524, 0.375, 0.6524, 0.375, 0.6524, 0.375, 0.6524, 0.375, 0.6524, 0.375, 0.75, 0.375, 0.75, 0.3125, 0.75, 0.3125, 0.75, 0.3125, 0.6524, 0.3125, 0.6524, 0.375, 0.6524, 0.375, 0.6524, 0.375, 0.75, 0.375, 0.75, 0.375, 0.75, 0.375, 0.75, 0.375, 0.8125, 0.375, 0.8125, 0.625, 0.5, 0.625, 0.5, 0.625, 0.375, 0.625, 0.375, 0.375, 0.5381, 0.375, 0.5381, 0.375, 0.4566, 0.375, 0.4566, 0.6875, 0.5214, 0.6875, 0.5548, 0.75, 0.5548, 0.75, 0.5274, 0.375, 0.4566, 0.375, 0.4566, 0.375, 0.4375, 0.375, 0.4375, 0.375, 0.5, 0.375, 0.5, 0.375, 0.5381, 0.375, 0.5381, 0.375, 0.4375, 0.375, 0.4375, 0.375, 0.5, 0.375, 0.5, 0.625, 0.2673, 0.625, 0.25, 0.625, 0.375, 0.625, 0.375, 0.625, 0.5548, 0.625, 0.5548, 0.625, 0.5274, 0.625, 0.5214, 0.625, 0.5, 0.625, 0.5214, 0.6875, 0.5214, 0.6875, 0.5, 0.6875, 0.5, 0.6875, 0.5214, 0.75, 0.5274, 0.75, 0.5, 0.6562, 0.7255, 0.6562, 0.75, 0.6875, 0.75, 0.6875, 0.7255, 0.1875, 0.375, 0.25, 0.375, 0.5, 0.75, 0.375, 0.75, 0.625, 0.7255, 0.625, 0.75, 0.6562, 0.75, 0.6562, 0.7255, 0.6875, 0.5274, 0.6875, 0.5274, 0.6875, 0.5548, 0.6875, 0.5548, 0.625, 0.5214, 0.625, 0.5274, 0.6875, 0.5274, 0.6875, 0.5214, 0.6875, 0.5214, 0.6875, 0.5274, 0.6875, 0.5548, 0.6875, 0.5548, 0.6875, 0.5548, 0.6875, 0.5548, 0.625, 0.5548, 0.625, 0.5548, 0.625, 0.5274, 0.6875, 0.5274, 0.6875, 0.5274, 0.6875, 0.5548, 0.6875, 0.5548, 0.625, 0.5548, 0.625, 0.5274, 0.6875, 0.5274, 0.6875, 0.5274, 0.6875, 0.5548, 0.6875, 0.5548, 0.625, 0.5548, 0.6875, 0.5274, 0.6875, 0.5274, 0.6875, 0.5548, 0.6875, 0.5548, 0.6875, 0.7255, 0.6875, 0.7255, 0.6875, 0.7255, 0.6875, 0.7255, 0.6875, 0.7255, 0.6875, 0.7255, 0.6875, 0.7255, 0.6875, 0.7255, 0.6875, 0.75, 0.625, 0.8125, 0.6875, 0.75, 0.6875, 0.75, 0.3125, 0.75, 0.25, 0.375, 0.3125, 0.375, 0.3125, 0.375, 0.25, 0.375, 0.1875, 0.375, 0.3125, 0.6524, 0.3125, 0.75, 0.3125, 0.75, 0.3125, 0.6524, 0.375, 0.6524, 0.375, 0.5381, 0.375, 0.4566, 0.375, 0.4375, 0.375, 0.25, 0.375, 0.4375, 0.375, 0.4566, 0.375, 0.5381, 0.375, 0.6524, 0.625, 0.5548, 0.625, 0.7255, 0.6562, 0.7255, 0.6875, 0.5548, 0.625, 0.5548, 0.6875, 0.5548, 0.6562, 0.7255, 0.625, 0.7255, 0.75, 0.5548, 0.6875, 0.5548, 0.6562, 0.7255, 0.6875, 0.7255, 0.6875, 0.7255, 0.6562, 0.7255, 0.6875, 0.5548, 0.5611, 0.5229, 0.4431, 0.522, 0.375, 0.5, 0.625, 0.5, 0.5847, 0.5545, 0.5611, 0.5229, 0.625, 0.5, 0.625, 0.5548, 0.444, 0.7228, 0.4967, 0.7254, 0.5, 0.75, 0.375, 0.75, 0.4419, 0.6682, 0.444, 0.7228, 0.375, 0.75, 0.375, 0.6524, 0.4431, 0.522, 0.4382, 0.5354, 0.375, 0.5381, 0.375, 0.5, 0.4382, 0.5354, 0.4419, 0.6682, 0.375, 0.6524, 0.375, 0.5381, 0.5639, 0.7242, 0.5847, 0.5545, 0.625, 0.5548, 0.625, 0.7255, 0.5639, 0.7242, 0.625, 0.7255, 0.625, 0.75, 0.4967, 0.7254, 0.5666, 0.7221, 0.625, 0.75, 0.5, 0.75, 0.4263, 0.5164, 0.5763, 0.5171, 0.625, 0.5, 0.375, 0.5, 0.5763, 0.5171, 0.5966, 0.5544, 0.625, 0.5548, 0.625, 0.5, 0.4981, 0.7322, 0.4259, 0.7295, 0.375, 0.75, 0.5, 0.75, 0.4259, 0.7295, 0.4244, 0.665, 0.375, 0.6524, 0.375, 0.75, 0.375, 0.5381, 0.375, 0.6524, 0.4244, 0.665, 0.4263, 0.5164, 0.375, 0.5, 0.5966, 0.5544, 0.582, 0.7259, 0.625, 0.7255, 0.625, 0.5548, 0.5798, 0.7282, 0.625, 0.75, 0.625, 0.7255, 0.5798, 0.7282, 0.4981, 0.7322, 0.5, 0.75, 0.625, 0.75])
me_cube_013.materials.append(mat_dog_dark)
me_cube_013.materials.append(mat_dog_light)
me_cube_013.use_remesh_fix_poles = True
me_cube_013.use_remesh_preserve_attributes = False
me_cube_013.use_mirror_vertex_groups = False
me_cube_013.update()

# ---- objects
ob_dog_male = bpy.data.objects.new('Dog Male', me_cube_012)
ob_dog_mirror = bpy.data.objects.new('Dog Mirror', me_cube_006)
ob_dog_female = bpy.data.objects.new('Dog Female', me_cube_009)
ob_dog_child = bpy.data.objects.new('Dog Child', me_cube_010)
ob_dog_pregnant = bpy.data.objects.new('Dog Pregnant', me_cube_013)

# ---- transforms, parenting, visibility, modifiers, constraints
ob_dog_male.location = (0.0, 0.0, 0.0)
ob_dog_male.lineart.crease_threshold = 0.0
ob_dog_mirror.location = (0.2445, -0.03772, 0.0)
ob_dog_mirror.lineart.crease_threshold = 0.0
_m = ob_dog_mirror.modifiers.new('Mirror', 'MIRROR')
_m.use_clip = True
ob_dog_female.location = (0.6, 0.0, 0.0)
ob_dog_female.lineart.crease_threshold = 0.0
ob_dog_child.location = (1.8, 0.0, 0.0)
ob_dog_child.scale = (0.7121, 0.7121, 0.7121)
ob_dog_child.lineart.crease_threshold = 0.0
ob_dog_pregnant.location = (1.2, -7.451e-08, 0.0)
ob_dog_pregnant.lineart.crease_threshold = 0.0

# ---- collection membership
col_collection.objects.link(ob_dog_male)
col_collection.objects.link(ob_dog_mirror)
col_collection.objects.link(ob_dog_female)
col_collection.objects.link(ob_dog_child)
col_collection.objects.link(ob_dog_pregnant)

# ---- scene / render settings (as saved in the file)
scene.frame_start = 1; scene.frame_end = 250; scene.frame_set(1)
scene.render.engine = 'CYCLES'
scene.cycles.use_denoising = False
scene.cycles.samples = 128
scene.cycles.sampling_pattern = 'TABULATED_SOBOL'
scene.cycles.use_adaptive_sampling = False
scene.cycles.use_light_tree = False
scene.view_settings.view_transform = 'Filmic'
bpy.context.view_layer.update()

# ---- added for rendering (the .blend has no active camera and no usable light): camera, sun
cam_auto = bpy.data.cameras.new('AutoCamera')
cam_auto.lens = 50.0
cam_auto.sensor_width = 36.0
cam_auto.clip_end = 1000.0
ob_auto_camera = bpy.data.objects.new('AutoCamera', cam_auto)
scene.collection.objects.link(ob_auto_camera)
ob_auto_camera.location = (3.85739, -2.50829, 2.8579)
ob_auto_camera.rotation_euler = (1.09748, -7.21219e-08, 0.694738)
scene.camera = ob_auto_camera
light_auto_sun = bpy.data.lights.new('AutoSun', 'SUN')
light_auto_sun.energy = 3.0
light_auto_sun.angle = 0.0523599
ob_auto_sun = bpy.data.objects.new('AutoSun', light_auto_sun)
scene.collection.objects.link(ob_auto_sun)
ob_auto_sun.rotation_euler = (0.872665, 0.174533, 0.523599)
bpy.context.view_layer.update()
